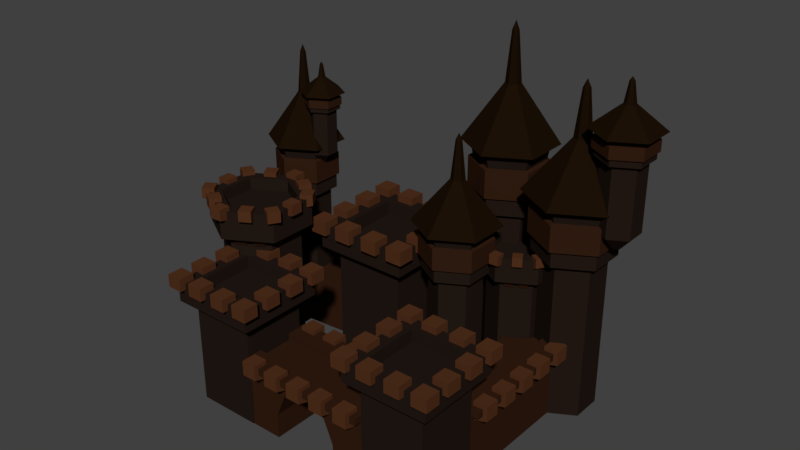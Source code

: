 # Source: castle03_construccion.blend  (saved by Blender 2.77.0; exported with 4.5.12 LTS)
import bpy
from mathutils import Matrix  # noqa: F401  (used for matrix-valued properties, if any)

bpy.ops.wm.read_factory_settings(use_empty=True)
scene = bpy.context.scene
scene.name = 'Scene'

# ---- collections
col_collection_1 = bpy.data.collections.new('Collection 1'); scene.collection.children.link(col_collection_1)
col_collection_2 = bpy.data.collections.new('Collection 2'); scene.collection.children.link(col_collection_2)
col_collection_3 = bpy.data.collections.new('Collection 3'); scene.collection.children.link(col_collection_3)
col_collection_11 = bpy.data.collections.new('Collection 11'); scene.collection.children.link(col_collection_11)
col_collection_12 = bpy.data.collections.new('Collection 12'); scene.collection.children.link(col_collection_12)

# ---- materials (node trees are filled in below, after node groups)
mat_base = bpy.data.materials.new('base')
mat_base.alpha_threshold = 0.0
mat_base.use_transparent_shadow = False
mat_base.diffuse_color = (0.01739, 0.01036, 0.007466, 1.0)
mat_base.roughness = 0.5
mat_base.specular_intensity = 0.0
mat_detalles2 = bpy.data.materials.new('detalles2')
mat_detalles2.alpha_threshold = 0.0
mat_detalles2.use_transparent_shadow = False
mat_detalles2.diffuse_color = (0.0331, 0.01288, 0.006065, 1.0)
mat_detalles2.roughness = 0.5
mat_detalles2.specular_intensity = 0.0
mat_cupula = bpy.data.materials.new('cupula')
mat_cupula.alpha_threshold = 0.0
mat_cupula.use_transparent_shadow = False
mat_cupula.diffuse_color = (0.01109, 0.005501, 0.001893, 1.0)
mat_cupula.roughness = 0.5
mat_cupula.specular_intensity = 0.0
mat_detalles = bpy.data.materials.new('detalles')
mat_detalles.alpha_threshold = 0.0
mat_detalles.use_transparent_shadow = False
mat_detalles.diffuse_color = (0.08353, 0.02959, 0.0122, 1.0)
mat_detalles.roughness = 0.5
mat_detalles.specular_intensity = 0.0

# ---- material node trees

# ---- world
world_world = bpy.data.worlds.new('World'); scene.world = world_world
world_world.color = (0.05088, 0.05088, 0.05088)
world_world.use_sun_shadow = False
world_world.sun_shadow_jitter_overblur = 0.0
world_world.cycles.sampling_method = 'MANUAL'

# ---- meshes
me_circle_008 = bpy.data.meshes.new('Circle.008')
me_circle_008.from_pydata([(0.0, 1.0, 0.0), (-0.866, 0.5, 0.0), (-0.866, -0.5, 0.0), (8.742e-08, -1.0, 0.0), (0.866, -0.5, 0.0), (0.866, 0.5, 0.0), (0.0, 1.0, 6.192), (-0.866, 0.5, 6.192), (-0.866, -0.5, 6.192), (8.742e-08, -1.0, 6.192), (0.866, -0.5, 6.192), (0.866, 0.5, 6.192), (-5.289e-09, 1.266, 6.192), (-1.097, 0.6331, 6.192), (-1.097, -0.6331, 6.192), (1.054e-07, -1.266, 6.192), (1.097, -0.6331, 6.192), (1.097, 0.6331, 6.192), (4.052e-08, 1.266, 6.789), (-1.097, 0.6331, 6.789), (-1.097, -0.6331, 6.789), (1.512e-07, -1.266, 6.789), (1.097, -0.6331, 6.789), (1.097, 0.6331, 6.789), (3.653e-08, 1.386, 6.825), (-1.201, 0.6932, 6.825), (-1.201, -0.6932, 6.825), (1.577e-07, -1.386, 6.825), (1.201, -0.6932, 6.825), (1.201, 0.6932, 6.825), (-4.102e-08, 1.386, 7.824), (-1.201, 0.6932, 7.824), (-1.201, -0.6932, 7.824), (8.018e-08, -1.386, 7.824), (1.201, -0.6932, 7.824), (1.201, 0.6932, 7.824), (-4.903e-08, 1.227, 7.861), (-1.063, 0.6136, 7.861), (-1.063, -0.6136, 7.861), (5.826e-08, -1.227, 7.861), (1.063, -0.6136, 7.861), (1.063, 0.6136, 7.861), (-4.41e-08, 1.351, 8.426), (-1.17, 0.6754, 8.426), (-1.17, -0.6754, 8.426), (7.399e-08, -1.351, 8.426), (1.17, -0.6754, 8.426), (1.17, 0.6754, 8.426), (-4.398e-08, 1.665, 8.426), (-1.442, 0.8327, 8.426), (-1.442, -0.8327, 8.426), (1.016e-07, -1.665, 8.426), (1.442, -0.8327, 8.426), (1.442, 0.8327, 8.426), (3.419e-07, 0.2722, 10.46), (-0.2358, 0.1361, 10.46), (-0.2358, -0.1361, 10.46), (3.657e-07, -0.2722, 10.46), (0.2358, -0.1361, 10.46), (0.2358, 0.1361, 10.46), (2.977e-06, 0.1199, 12.2), (-0.1038, 0.05994, 12.2), (-0.1038, -0.05994, 12.2), (2.988e-06, -0.1199, 12.2), (0.1038, -0.05994, 12.2), (0.1038, 0.05994, 12.2), (2.38e-06, -2.035e-08, 12.52), (-0.2622, 0.1514, -1.316), (1.385e-08, 0.3028, -1.316), (-0.2622, -0.1514, -1.316), (4.032e-08, -0.3028, -1.316), (0.2622, -0.1514, -1.316), (0.2622, 0.1514, -1.316)], [], [(5, 4, 71, 72), (10, 11, 17, 16), (3, 4, 10, 9), (1, 2, 8, 7), (4, 5, 11, 10), (2, 3, 9, 8), (0, 1, 7, 6), (5, 0, 6, 11), (17, 12, 18, 23), (8, 9, 15, 14), (6, 7, 13, 12), (11, 6, 12, 17), (9, 10, 16, 15), (7, 8, 14, 13), (22, 23, 29, 28), (15, 16, 22, 21), (13, 14, 20, 19), (16, 17, 23, 22), (14, 15, 21, 20), (12, 13, 19, 18), (29, 24, 30, 35), (20, 21, 27, 26), (18, 19, 25, 24), (23, 18, 24, 29), (21, 22, 28, 27), (19, 20, 26, 25), (34, 35, 41, 40), (27, 28, 34, 33), (25, 26, 32, 31), (28, 29, 35, 34), (26, 27, 33, 32), (24, 25, 31, 30), (39, 40, 46, 45), (32, 33, 39, 38), (30, 31, 37, 36), (35, 30, 36, 41), (33, 34, 40, 39), (31, 32, 38, 37), (44, 45, 51, 50), (37, 38, 44, 43), (40, 41, 47, 46), (38, 39, 45, 44), (36, 37, 43, 42), (41, 36, 42, 47), (49, 50, 56, 55), (42, 43, 49, 48), (47, 42, 48, 53), (45, 46, 52, 51), (43, 44, 50, 49), (46, 47, 53, 52), (54, 55, 61, 60), (52, 53, 59, 58), (50, 51, 57, 56), (48, 49, 55, 54), (53, 48, 54, 59), (51, 52, 58, 57), (64, 65, 66), (59, 54, 60, 65), (57, 58, 64, 63), (55, 56, 62, 61), (58, 59, 65, 64), (56, 57, 63, 62), (62, 63, 66), (60, 61, 66), (65, 60, 66), (63, 64, 66), (61, 62, 66), (67, 68, 72, 71, 70, 69), (3, 2, 69, 70), (1, 0, 68, 67), (0, 5, 72, 68), (4, 3, 70, 71), (2, 1, 67, 69)])
me_circle_008.polygons.foreach_set('material_index', [0, 0, 0, 0, 0, 0, 0, 0, 0, 0, 0, 0, 0, 0, 1, 0, 0, 0, 0, 0, 1, 1, 1, 1, 1, 1, 1, 1, 1, 1, 1, 1, 0, 1, 1, 1, 1, 1, 2, 0, 0, 0, 0, 0, 2, 2, 2, 2, 2, 2, 2, 2, 2, 2, 2, 2, 2, 2, 2, 2, 2, 2, 2, 2, 2, 2, 2, 0, 0, 0, 0, 0, 0])
me_circle_008.materials.append(mat_base)
me_circle_008.materials.append(mat_detalles2)
me_circle_008.materials.append(mat_cupula)
me_circle_008.use_remesh_preserve_volume = False
me_circle_008.use_remesh_preserve_attributes = False
me_circle_008.use_mirror_vertex_groups = False
me_circle_008.update()
me_circle_007 = bpy.data.meshes.new('Circle.007')
me_circle_007.from_pydata([(0.0, 1.0, 0.0), (-0.866, 0.5, 0.0), (-0.866, -0.5, 0.0), (8.742e-08, -1.0, 0.0), (0.866, -0.5, 0.0), (0.866, 0.5, 0.0), (0.0, 1.0, 6.192), (-0.866, 0.5, 6.192), (-0.866, -0.5, 6.192), (8.742e-08, -1.0, 6.192), (0.866, -0.5, 6.192), (0.866, 0.5, 6.192), (-5.289e-09, 1.266, 6.192), (-1.097, 0.6331, 6.192), (-1.097, -0.6331, 6.192), (1.054e-07, -1.266, 6.192), (1.097, -0.6331, 6.192), (1.097, 0.6331, 6.192), (4.052e-08, 1.266, 6.789), (-1.097, 0.6331, 6.789), (-1.097, -0.6331, 6.789), (1.512e-07, -1.266, 6.789), (1.097, -0.6331, 6.789), (1.097, 0.6331, 6.789), (3.653e-08, 1.386, 6.825), (-1.201, 0.6932, 6.825), (-1.201, -0.6932, 6.825), (1.577e-07, -1.386, 6.825), (1.201, -0.6932, 6.825), (1.201, 0.6932, 6.825), (-4.102e-08, 1.386, 7.824), (-1.201, 0.6932, 7.824), (-1.201, -0.6932, 7.824), (8.018e-08, -1.386, 7.824), (1.201, -0.6932, 7.824), (1.201, 0.6932, 7.824), (-4.903e-08, 1.227, 7.861), (-1.063, 0.6136, 7.861), (-1.063, -0.6136, 7.861), (5.826e-08, -1.227, 7.861), (1.063, -0.6136, 7.861), (1.063, 0.6136, 7.861), (-4.41e-08, 1.351, 8.426), (-1.17, 0.6754, 8.426), (-1.17, -0.6754, 8.426), (7.399e-08, -1.351, 8.426), (1.17, -0.6754, 8.426), (1.17, 0.6754, 8.426), (-4.398e-08, 1.665, 8.426), (-1.442, 0.8327, 8.426), (-1.442, -0.8327, 8.426), (1.016e-07, -1.665, 8.426), (1.442, -0.8327, 8.426), (1.442, 0.8327, 8.426), (3.419e-07, 0.2722, 10.46), (-0.2358, 0.1361, 10.46), (-0.2358, -0.1361, 10.46), (3.657e-07, -0.2722, 10.46), (0.2358, -0.1361, 10.46), (0.2358, 0.1361, 10.46), (2.977e-06, 0.1199, 12.2), (-0.1038, 0.05994, 12.2), (-0.1038, -0.05994, 12.2), (2.988e-06, -0.1199, 12.2), (0.1038, -0.05994, 12.2), (0.1038, 0.05994, 12.2), (2.38e-06, -2.035e-08, 12.52)], [], [(1, 0, 5, 4, 3, 2), (10, 11, 17, 16), (3, 4, 10, 9), (1, 2, 8, 7), (4, 5, 11, 10), (2, 3, 9, 8), (0, 1, 7, 6), (5, 0, 6, 11), (17, 12, 18, 23), (8, 9, 15, 14), (6, 7, 13, 12), (11, 6, 12, 17), (9, 10, 16, 15), (7, 8, 14, 13), (22, 23, 29, 28), (15, 16, 22, 21), (13, 14, 20, 19), (16, 17, 23, 22), (14, 15, 21, 20), (12, 13, 19, 18), (29, 24, 30, 35), (20, 21, 27, 26), (18, 19, 25, 24), (23, 18, 24, 29), (21, 22, 28, 27), (19, 20, 26, 25), (34, 35, 41, 40), (27, 28, 34, 33), (25, 26, 32, 31), (28, 29, 35, 34), (26, 27, 33, 32), (24, 25, 31, 30), (39, 40, 46, 45), (32, 33, 39, 38), (30, 31, 37, 36), (35, 30, 36, 41), (33, 34, 40, 39), (31, 32, 38, 37), (44, 45, 51, 50), (37, 38, 44, 43), (40, 41, 47, 46), (38, 39, 45, 44), (36, 37, 43, 42), (41, 36, 42, 47), (49, 50, 56, 55), (42, 43, 49, 48), (47, 42, 48, 53), (45, 46, 52, 51), (43, 44, 50, 49), (46, 47, 53, 52), (54, 55, 61, 60), (52, 53, 59, 58), (50, 51, 57, 56), (48, 49, 55, 54), (53, 48, 54, 59), (51, 52, 58, 57), (64, 65, 66), (59, 54, 60, 65), (57, 58, 64, 63), (55, 56, 62, 61), (58, 59, 65, 64), (56, 57, 63, 62), (62, 63, 66), (60, 61, 66), (65, 60, 66), (63, 64, 66), (61, 62, 66)])
me_circle_007.polygons.foreach_set('material_index', [0, 0, 0, 0, 0, 0, 0, 0, 0, 0, 0, 0, 0, 0, 1, 0, 0, 0, 0, 0, 1, 1, 1, 1, 1, 1, 1, 1, 1, 1, 1, 1, 0, 1, 1, 1, 1, 1, 2, 0, 0, 0, 0, 0, 2, 2, 2, 2, 2, 2, 2, 2, 2, 2, 2, 2, 2, 2, 2, 2, 2, 2, 2, 2, 2, 2, 2])
me_circle_007.materials.append(mat_base)
me_circle_007.materials.append(mat_detalles2)
me_circle_007.materials.append(mat_cupula)
me_circle_007.use_remesh_preserve_volume = False
me_circle_007.use_remesh_preserve_attributes = False
me_circle_007.use_mirror_vertex_groups = False
me_circle_007.update()
me_circle_006 = bpy.data.meshes.new('Circle.006')
me_circle_006.from_pydata([(0.0, 1.0, 0.0), (-0.866, 0.5, 0.0), (-0.866, -0.5, 0.0), (8.742e-08, -1.0, 0.0), (0.866, -0.5, 0.0), (0.866, 0.5, 0.0), (0.0, 1.0, 6.192), (-0.866, 0.5, 6.192), (-0.866, -0.5, 6.192), (8.742e-08, -1.0, 6.192), (0.866, -0.5, 6.192), (0.866, 0.5, 6.192), (-5.289e-09, 1.266, 6.192), (-1.097, 0.6331, 6.192), (-1.097, -0.6331, 6.192), (1.054e-07, -1.266, 6.192), (1.097, -0.6331, 6.192), (1.097, 0.6331, 6.192), (4.052e-08, 1.266, 6.789), (-1.097, 0.6331, 6.789), (-1.097, -0.6331, 6.789), (1.512e-07, -1.266, 6.789), (1.097, -0.6331, 6.789), (1.097, 0.6331, 6.789), (3.653e-08, 1.386, 6.825), (-1.201, 0.6932, 6.825), (-1.201, -0.6932, 6.825), (1.577e-07, -1.386, 6.825), (1.201, -0.6932, 6.825), (1.201, 0.6932, 6.825), (-4.102e-08, 1.386, 7.824), (-1.201, 0.6932, 7.824), (-1.201, -0.6932, 7.824), (8.018e-08, -1.386, 7.824), (1.201, -0.6932, 7.824), (1.201, 0.6932, 7.824), (-4.903e-08, 1.227, 7.861), (-1.063, 0.6136, 7.861), (-1.063, -0.6136, 7.861), (5.826e-08, -1.227, 7.861), (1.063, -0.6136, 7.861), (1.063, 0.6136, 7.861), (-4.41e-08, 1.351, 8.426), (-1.17, 0.6754, 8.426), (-1.17, -0.6754, 8.426), (7.399e-08, -1.351, 8.426), (1.17, -0.6754, 8.426), (1.17, 0.6754, 8.426), (-4.398e-08, 1.665, 8.426), (-1.442, 0.8327, 8.426), (-1.442, -0.8327, 8.426), (1.016e-07, -1.665, 8.426), (1.442, -0.8327, 8.426), (1.442, 0.8327, 8.426), (3.419e-07, 0.2722, 10.46), (-0.2358, 0.1361, 10.46), (-0.2358, -0.1361, 10.46), (3.657e-07, -0.2722, 10.46), (0.2358, -0.1361, 10.46), (0.2358, 0.1361, 10.46), (2.977e-06, 0.1199, 12.2), (-0.1038, 0.05994, 12.2), (-0.1038, -0.05994, 12.2), (2.988e-06, -0.1199, 12.2), (0.1038, -0.05994, 12.2), (0.1038, 0.05994, 12.2), (2.38e-06, -2.035e-08, 12.52)], [], [(1, 0, 5, 4, 3, 2), (10, 11, 17, 16), (3, 4, 10, 9), (1, 2, 8, 7), (4, 5, 11, 10), (2, 3, 9, 8), (0, 1, 7, 6), (5, 0, 6, 11), (17, 12, 18, 23), (8, 9, 15, 14), (6, 7, 13, 12), (11, 6, 12, 17), (9, 10, 16, 15), (7, 8, 14, 13), (22, 23, 29, 28), (15, 16, 22, 21), (13, 14, 20, 19), (16, 17, 23, 22), (14, 15, 21, 20), (12, 13, 19, 18), (29, 24, 30, 35), (20, 21, 27, 26), (18, 19, 25, 24), (23, 18, 24, 29), (21, 22, 28, 27), (19, 20, 26, 25), (34, 35, 41, 40), (27, 28, 34, 33), (25, 26, 32, 31), (28, 29, 35, 34), (26, 27, 33, 32), (24, 25, 31, 30), (39, 40, 46, 45), (32, 33, 39, 38), (30, 31, 37, 36), (35, 30, 36, 41), (33, 34, 40, 39), (31, 32, 38, 37), (44, 45, 51, 50), (37, 38, 44, 43), (40, 41, 47, 46), (38, 39, 45, 44), (36, 37, 43, 42), (41, 36, 42, 47), (49, 50, 56, 55), (42, 43, 49, 48), (47, 42, 48, 53), (45, 46, 52, 51), (43, 44, 50, 49), (46, 47, 53, 52), (54, 55, 61, 60), (52, 53, 59, 58), (50, 51, 57, 56), (48, 49, 55, 54), (53, 48, 54, 59), (51, 52, 58, 57), (64, 65, 66), (59, 54, 60, 65), (57, 58, 64, 63), (55, 56, 62, 61), (58, 59, 65, 64), (56, 57, 63, 62), (62, 63, 66), (60, 61, 66), (65, 60, 66), (63, 64, 66), (61, 62, 66)])
me_circle_006.polygons.foreach_set('material_index', [0, 0, 0, 0, 0, 0, 0, 0, 0, 0, 0, 0, 0, 0, 1, 0, 0, 0, 0, 0, 1, 1, 1, 1, 1, 1, 1, 1, 1, 1, 1, 1, 0, 1, 1, 1, 1, 1, 2, 0, 0, 0, 0, 0, 2, 2, 2, 2, 2, 2, 2, 2, 2, 2, 2, 2, 2, 2, 2, 2, 2, 2, 2, 2, 2, 2, 2])
me_circle_006.materials.append(mat_base)
me_circle_006.materials.append(mat_detalles2)
me_circle_006.materials.append(mat_cupula)
me_circle_006.use_remesh_preserve_volume = False
me_circle_006.use_remesh_preserve_attributes = False
me_circle_006.use_mirror_vertex_groups = False
me_circle_006.update()
me_circle_005 = bpy.data.meshes.new('Circle.005')
me_circle_005.from_pydata([(0.0, 1.0, 0.0), (-0.866, 0.5, 0.0), (-0.866, -0.5, 0.0), (8.742e-08, -1.0, 0.0), (0.866, -0.5, 0.0), (0.866, 0.5, 0.0), (0.0, 1.0, 6.192), (-0.866, 0.5, 6.192), (-0.866, -0.5, 6.192), (8.742e-08, -1.0, 6.192), (0.866, -0.5, 6.192), (0.866, 0.5, 6.192), (-5.289e-09, 1.266, 6.192), (-1.097, 0.6331, 6.192), (-1.097, -0.6331, 6.192), (1.054e-07, -1.266, 6.192), (1.097, -0.6331, 6.192), (1.097, 0.6331, 6.192), (4.052e-08, 1.266, 6.789), (-1.097, 0.6331, 6.789), (-1.097, -0.6331, 6.789), (1.512e-07, -1.266, 6.789), (1.097, -0.6331, 6.789), (1.097, 0.6331, 6.789), (3.653e-08, 1.386, 6.825), (-1.201, 0.6932, 6.825), (-1.201, -0.6932, 6.825), (1.577e-07, -1.386, 6.825), (1.201, -0.6932, 6.825), (1.201, 0.6932, 6.825), (-4.102e-08, 1.386, 7.824), (-1.201, 0.6932, 7.824), (-1.201, -0.6932, 7.824), (8.018e-08, -1.386, 7.824), (1.201, -0.6932, 7.824), (1.201, 0.6932, 7.824), (-4.903e-08, 1.227, 7.861), (-1.063, 0.6136, 7.861), (-1.063, -0.6136, 7.861), (5.826e-08, -1.227, 7.861), (1.063, -0.6136, 7.861), (1.063, 0.6136, 7.861), (-4.41e-08, 1.351, 8.426), (-1.17, 0.6754, 8.426), (-1.17, -0.6754, 8.426), (7.399e-08, -1.351, 8.426), (1.17, -0.6754, 8.426), (1.17, 0.6754, 8.426), (-4.398e-08, 1.665, 8.426), (-1.442, 0.8327, 8.426), (-1.442, -0.8327, 8.426), (1.016e-07, -1.665, 8.426), (1.442, -0.8327, 8.426), (1.442, 0.8327, 8.426), (3.419e-07, 0.2722, 10.46), (-0.2358, 0.1361, 10.46), (-0.2358, -0.1361, 10.46), (3.657e-07, -0.2722, 10.46), (0.2358, -0.1361, 10.46), (0.2358, 0.1361, 10.46), (2.977e-06, 0.1199, 12.2), (-0.1038, 0.05994, 12.2), (-0.1038, -0.05994, 12.2), (2.988e-06, -0.1199, 12.2), (0.1038, -0.05994, 12.2), (0.1038, 0.05994, 12.2), (2.38e-06, -2.035e-08, 12.52)], [], [(1, 0, 5, 4, 3, 2), (10, 11, 17, 16), (3, 4, 10, 9), (1, 2, 8, 7), (4, 5, 11, 10), (2, 3, 9, 8), (0, 1, 7, 6), (5, 0, 6, 11), (17, 12, 18, 23), (8, 9, 15, 14), (6, 7, 13, 12), (11, 6, 12, 17), (9, 10, 16, 15), (7, 8, 14, 13), (22, 23, 29, 28), (15, 16, 22, 21), (13, 14, 20, 19), (16, 17, 23, 22), (14, 15, 21, 20), (12, 13, 19, 18), (29, 24, 30, 35), (20, 21, 27, 26), (18, 19, 25, 24), (23, 18, 24, 29), (21, 22, 28, 27), (19, 20, 26, 25), (34, 35, 41, 40), (27, 28, 34, 33), (25, 26, 32, 31), (28, 29, 35, 34), (26, 27, 33, 32), (24, 25, 31, 30), (39, 40, 46, 45), (32, 33, 39, 38), (30, 31, 37, 36), (35, 30, 36, 41), (33, 34, 40, 39), (31, 32, 38, 37), (44, 45, 51, 50), (37, 38, 44, 43), (40, 41, 47, 46), (38, 39, 45, 44), (36, 37, 43, 42), (41, 36, 42, 47), (49, 50, 56, 55), (42, 43, 49, 48), (47, 42, 48, 53), (45, 46, 52, 51), (43, 44, 50, 49), (46, 47, 53, 52), (54, 55, 61, 60), (52, 53, 59, 58), (50, 51, 57, 56), (48, 49, 55, 54), (53, 48, 54, 59), (51, 52, 58, 57), (64, 65, 66), (59, 54, 60, 65), (57, 58, 64, 63), (55, 56, 62, 61), (58, 59, 65, 64), (56, 57, 63, 62), (62, 63, 66), (60, 61, 66), (65, 60, 66), (63, 64, 66), (61, 62, 66)])
me_circle_005.polygons.foreach_set('material_index', [0, 0, 0, 0, 0, 0, 0, 0, 0, 0, 0, 0, 0, 0, 1, 0, 0, 0, 0, 0, 1, 1, 1, 1, 1, 1, 1, 1, 1, 1, 1, 1, 0, 1, 1, 1, 1, 1, 2, 0, 0, 0, 0, 0, 2, 2, 2, 2, 2, 2, 2, 2, 2, 2, 2, 2, 2, 2, 2, 2, 2, 2, 2, 2, 2, 2, 2])
me_circle_005.materials.append(mat_base)
me_circle_005.materials.append(mat_detalles2)
me_circle_005.materials.append(mat_cupula)
me_circle_005.use_remesh_preserve_volume = False
me_circle_005.use_remesh_preserve_attributes = False
me_circle_005.use_mirror_vertex_groups = False
me_circle_005.update()
me_circle_002 = bpy.data.meshes.new('Circle.002')
me_circle_002.from_pydata([(0.0, 1.0, 0.0), (-0.866, 0.5, 0.0), (-0.866, -0.5, 0.0), (8.742e-08, -1.0, 0.0), (0.866, -0.5, 0.0), (0.866, 0.5, 0.0), (0.0, 1.0, 6.192), (-0.866, 0.5, 6.192), (-0.866, -0.5, 6.192), (8.742e-08, -1.0, 6.192), (0.866, -0.5, 6.192), (0.866, 0.5, 6.192), (-5.289e-09, 1.266, 6.192), (-1.097, 0.6331, 6.192), (-1.097, -0.6331, 6.192), (1.054e-07, -1.266, 6.192), (1.097, -0.6331, 6.192), (1.097, 0.6331, 6.192), (4.052e-08, 1.266, 6.789), (-1.097, 0.6331, 6.789), (-1.097, -0.6331, 6.789), (1.512e-07, -1.266, 6.789), (1.097, -0.6331, 6.789), (1.097, 0.6331, 6.789), (3.653e-08, 1.386, 6.825), (-1.201, 0.6932, 6.825), (-1.201, -0.6932, 6.825), (1.577e-07, -1.386, 6.825), (1.201, -0.6932, 6.825), (1.201, 0.6932, 6.825), (-4.102e-08, 1.386, 7.824), (-1.201, 0.6932, 7.824), (-1.201, -0.6932, 7.824), (8.018e-08, -1.386, 7.824), (1.201, -0.6932, 7.824), (1.201, 0.6932, 7.824), (-4.903e-08, 1.227, 7.861), (-1.063, 0.6136, 7.861), (-1.063, -0.6136, 7.861), (5.826e-08, -1.227, 7.861), (1.063, -0.6136, 7.861), (1.063, 0.6136, 7.861), (-4.41e-08, 1.351, 8.426), (-1.17, 0.6754, 8.426), (-1.17, -0.6754, 8.426), (7.399e-08, -1.351, 8.426), (1.17, -0.6754, 8.426), (1.17, 0.6754, 8.426), (-4.398e-08, 1.665, 8.426), (-1.442, 0.8327, 8.426), (-1.442, -0.8327, 8.426), (1.016e-07, -1.665, 8.426), (1.442, -0.8327, 8.426), (1.442, 0.8327, 8.426), (3.419e-07, 0.2722, 10.46), (-0.2358, 0.1361, 10.46), (-0.2358, -0.1361, 10.46), (3.657e-07, -0.2722, 10.46), (0.2358, -0.1361, 10.46), (0.2358, 0.1361, 10.46), (2.977e-06, 0.1199, 12.2), (-0.1038, 0.05994, 12.2), (-0.1038, -0.05994, 12.2), (2.988e-06, -0.1199, 12.2), (0.1038, -0.05994, 12.2), (0.1038, 0.05994, 12.2), (2.38e-06, -2.035e-08, 12.52), (-0.2622, 0.1514, -1.316), (1.385e-08, 0.3028, -1.316), (-0.2622, -0.1514, -1.316), (4.032e-08, -0.3028, -1.316), (0.2622, -0.1514, -1.316), (0.2622, 0.1514, -1.316)], [], [(5, 4, 71, 72), (10, 11, 17, 16), (3, 4, 10, 9), (1, 2, 8, 7), (4, 5, 11, 10), (2, 3, 9, 8), (0, 1, 7, 6), (5, 0, 6, 11), (17, 12, 18, 23), (8, 9, 15, 14), (6, 7, 13, 12), (11, 6, 12, 17), (9, 10, 16, 15), (7, 8, 14, 13), (22, 23, 29, 28), (15, 16, 22, 21), (13, 14, 20, 19), (16, 17, 23, 22), (14, 15, 21, 20), (12, 13, 19, 18), (29, 24, 30, 35), (20, 21, 27, 26), (18, 19, 25, 24), (23, 18, 24, 29), (21, 22, 28, 27), (19, 20, 26, 25), (34, 35, 41, 40), (27, 28, 34, 33), (25, 26, 32, 31), (28, 29, 35, 34), (26, 27, 33, 32), (24, 25, 31, 30), (39, 40, 46, 45), (32, 33, 39, 38), (30, 31, 37, 36), (35, 30, 36, 41), (33, 34, 40, 39), (31, 32, 38, 37), (44, 45, 51, 50), (37, 38, 44, 43), (40, 41, 47, 46), (38, 39, 45, 44), (36, 37, 43, 42), (41, 36, 42, 47), (49, 50, 56, 55), (42, 43, 49, 48), (47, 42, 48, 53), (45, 46, 52, 51), (43, 44, 50, 49), (46, 47, 53, 52), (54, 55, 61, 60), (52, 53, 59, 58), (50, 51, 57, 56), (48, 49, 55, 54), (53, 48, 54, 59), (51, 52, 58, 57), (64, 65, 66), (59, 54, 60, 65), (57, 58, 64, 63), (55, 56, 62, 61), (58, 59, 65, 64), (56, 57, 63, 62), (62, 63, 66), (60, 61, 66), (65, 60, 66), (63, 64, 66), (61, 62, 66), (67, 68, 72, 71, 70, 69), (3, 2, 69, 70), (1, 0, 68, 67), (0, 5, 72, 68), (4, 3, 70, 71), (2, 1, 67, 69)])
me_circle_002.polygons.foreach_set('material_index', [0, 0, 0, 0, 0, 0, 0, 0, 0, 0, 0, 0, 0, 0, 1, 0, 0, 0, 0, 0, 1, 1, 1, 1, 1, 1, 1, 1, 1, 1, 1, 1, 0, 1, 1, 1, 1, 1, 2, 0, 0, 0, 0, 0, 2, 2, 2, 2, 2, 2, 2, 2, 2, 2, 2, 2, 2, 2, 2, 2, 2, 2, 2, 2, 2, 2, 2, 0, 0, 0, 0, 0, 0])
me_circle_002.materials.append(mat_base)
me_circle_002.materials.append(mat_detalles2)
me_circle_002.materials.append(mat_cupula)
me_circle_002.use_remesh_preserve_volume = False
me_circle_002.use_remesh_preserve_attributes = False
me_circle_002.use_mirror_vertex_groups = False
me_circle_002.update()
me_circle_001 = bpy.data.meshes.new('Circle.001')
me_circle_001.from_pydata([(0.0, 1.0, 0.0), (-0.866, 0.5, 0.0), (-0.866, -0.5, 0.0), (8.742e-08, -1.0, 0.0), (0.866, -0.5, 0.0), (0.866, 0.5, 0.0), (0.0, 1.0, 6.192), (-0.866, 0.5, 6.192), (-0.866, -0.5, 6.192), (8.742e-08, -1.0, 6.192), (0.866, -0.5, 6.192), (0.866, 0.5, 6.192), (-5.289e-09, 1.266, 6.192), (-1.097, 0.6331, 6.192), (-1.097, -0.6331, 6.192), (1.054e-07, -1.266, 6.192), (1.097, -0.6331, 6.192), (1.097, 0.6331, 6.192), (4.052e-08, 1.266, 6.789), (-1.097, 0.6331, 6.789), (-1.097, -0.6331, 6.789), (1.512e-07, -1.266, 6.789), (1.097, -0.6331, 6.789), (1.097, 0.6331, 6.789), (3.653e-08, 1.386, 6.825), (-1.201, 0.6932, 6.825), (-1.201, -0.6932, 6.825), (1.577e-07, -1.386, 6.825), (1.201, -0.6932, 6.825), (1.201, 0.6932, 6.825), (-4.102e-08, 1.386, 7.824), (-1.201, 0.6932, 7.824), (-1.201, -0.6932, 7.824), (8.018e-08, -1.386, 7.824), (1.201, -0.6932, 7.824), (1.201, 0.6932, 7.824), (-4.903e-08, 1.227, 7.861), (-1.063, 0.6136, 7.861), (-1.063, -0.6136, 7.861), (5.826e-08, -1.227, 7.861), (1.063, -0.6136, 7.861), (1.063, 0.6136, 7.861), (-4.41e-08, 1.351, 8.426), (-1.17, 0.6754, 8.426), (-1.17, -0.6754, 8.426), (7.399e-08, -1.351, 8.426), (1.17, -0.6754, 8.426), (1.17, 0.6754, 8.426), (-4.398e-08, 1.665, 8.426), (-1.442, 0.8327, 8.426), (-1.442, -0.8327, 8.426), (1.016e-07, -1.665, 8.426), (1.442, -0.8327, 8.426), (1.442, 0.8327, 8.426), (3.419e-07, 0.2722, 10.46), (-0.2358, 0.1361, 10.46), (-0.2358, -0.1361, 10.46), (3.657e-07, -0.2722, 10.46), (0.2358, -0.1361, 10.46), (0.2358, 0.1361, 10.46), (2.977e-06, 0.1199, 12.2), (-0.1038, 0.05994, 12.2), (-0.1038, -0.05994, 12.2), (2.988e-06, -0.1199, 12.2), (0.1038, -0.05994, 12.2), (0.1038, 0.05994, 12.2), (2.38e-06, -2.035e-08, 12.52)], [], [(1, 0, 5, 4, 3, 2), (10, 11, 17, 16), (3, 4, 10, 9), (1, 2, 8, 7), (4, 5, 11, 10), (2, 3, 9, 8), (0, 1, 7, 6), (5, 0, 6, 11), (17, 12, 18, 23), (8, 9, 15, 14), (6, 7, 13, 12), (11, 6, 12, 17), (9, 10, 16, 15), (7, 8, 14, 13), (22, 23, 29, 28), (15, 16, 22, 21), (13, 14, 20, 19), (16, 17, 23, 22), (14, 15, 21, 20), (12, 13, 19, 18), (29, 24, 30, 35), (20, 21, 27, 26), (18, 19, 25, 24), (23, 18, 24, 29), (21, 22, 28, 27), (19, 20, 26, 25), (34, 35, 41, 40), (27, 28, 34, 33), (25, 26, 32, 31), (28, 29, 35, 34), (26, 27, 33, 32), (24, 25, 31, 30), (39, 40, 46, 45), (32, 33, 39, 38), (30, 31, 37, 36), (35, 30, 36, 41), (33, 34, 40, 39), (31, 32, 38, 37), (44, 45, 51, 50), (37, 38, 44, 43), (40, 41, 47, 46), (38, 39, 45, 44), (36, 37, 43, 42), (41, 36, 42, 47), (49, 50, 56, 55), (42, 43, 49, 48), (47, 42, 48, 53), (45, 46, 52, 51), (43, 44, 50, 49), (46, 47, 53, 52), (54, 55, 61, 60), (52, 53, 59, 58), (50, 51, 57, 56), (48, 49, 55, 54), (53, 48, 54, 59), (51, 52, 58, 57), (64, 65, 66), (59, 54, 60, 65), (57, 58, 64, 63), (55, 56, 62, 61), (58, 59, 65, 64), (56, 57, 63, 62), (62, 63, 66), (60, 61, 66), (65, 60, 66), (63, 64, 66), (61, 62, 66)])
me_circle_001.polygons.foreach_set('material_index', [0, 0, 0, 0, 0, 0, 0, 0, 0, 0, 0, 0, 0, 0, 1, 0, 0, 0, 0, 0, 1, 1, 1, 1, 1, 1, 1, 1, 1, 1, 1, 1, 0, 1, 1, 1, 1, 1, 2, 0, 0, 0, 0, 0, 2, 2, 2, 2, 2, 2, 2, 2, 2, 2, 2, 2, 2, 2, 2, 2, 2, 2, 2, 2, 2, 2, 2])
me_circle_001.materials.append(mat_base)
me_circle_001.materials.append(mat_detalles2)
me_circle_001.materials.append(mat_cupula)
me_circle_001.use_remesh_preserve_volume = False
me_circle_001.use_remesh_preserve_attributes = False
me_circle_001.use_mirror_vertex_groups = False
me_circle_001.update()
me_circle_004 = bpy.data.meshes.new('Circle.004')
me_circle_004.from_pydata([(0.0, 1.0, 0.0), (-0.866, 0.5, 0.0), (-0.866, -0.5, 0.0), (8.742e-08, -1.0, 0.0), (0.866, -0.5, 0.0), (0.866, 0.5, 0.0), (-0.866, 0.5, 4.34), (0.0, 1.0, 4.34), (-0.866, -0.5, 4.34), (8.742e-08, -1.0, 4.34), (0.866, -0.5, 4.34), (0.866, 0.5, 4.34), (-1.121, 0.6471, 4.34), (-5.844e-09, 1.294, 4.34), (-1.121, -0.6471, 4.34), (1.073e-07, -1.294, 4.34), (1.121, -0.6471, 4.34), (1.121, 0.6471, 4.34), (-1.121, 0.6471, 4.34), (-5.844e-09, 1.294, 4.34), (-1.121, -0.6471, 4.34), (1.073e-07, -1.294, 4.34), (1.121, -0.6471, 4.34), (1.121, 0.6471, 4.34), (-1.121, 0.6471, 5.165), (8.509e-08, 1.294, 5.165), (-1.121, -0.6471, 5.165), (1.982e-07, -1.294, 5.165), (1.121, -0.6471, 5.165), (1.121, 0.6471, 5.165), (-0.8323, 0.4805, 5.165), (9.387e-08, 0.961, 5.165), (-0.8323, -0.4805, 5.165), (1.779e-07, -0.961, 5.165), (0.8323, -0.4805, 5.165), (0.8323, 0.4805, 5.165), (-0.8323, 0.4805, 5.165), (9.387e-08, 0.961, 5.165), (-0.8323, -0.4805, 5.165), (1.779e-07, -0.961, 5.165), (0.8323, -0.4805, 5.165), (0.8323, 0.4805, 5.165), (-0.8323, 0.4805, 4.805), (9.387e-08, 0.961, 4.805), (-0.8323, -0.4805, 4.805), (1.779e-07, -0.961, 4.805), (0.8323, -0.4805, 4.805), (0.8323, 0.4805, 4.805), (-1.256, -0.1578, 4.982), (-1.256, -0.1578, 5.298), (-1.256, 0.1578, 4.982), (-1.256, 0.1578, 5.298), (-0.9408, -0.1578, 4.888), (-0.9408, -0.1578, 5.298), (-0.9408, 0.1578, 4.888), (-0.9408, 0.1578, 5.298), (-1.289, 0.5673, 4.982), (-1.289, 0.5673, 5.298), (-1.129, 0.8391, 4.982), (-1.129, 0.8391, 5.298), (-1.017, 0.4071, 4.888), (-1.017, 0.4071, 5.298), (-0.8568, 0.6789, 4.888), (-0.8568, 0.6789, 5.298), (-1.115, -0.8478, 4.982), (-1.115, -0.8478, 5.298), (-1.283, -0.5807, 4.982), (-1.283, -0.5807, 5.298), (-0.8481, -0.6798, 4.888), (-0.8481, -0.6798, 5.298), (-1.016, -0.4127, 4.888), (-1.016, -0.4127, 5.298), (1.267, 0.1578, 4.982), (1.267, 0.1578, 5.298), (1.267, -0.1578, 4.982), (1.267, -0.1578, 5.298), (0.9511, 0.1578, 4.888), (0.9511, 0.1578, 5.298), (0.9511, -0.1578, 4.888), (0.9511, -0.1578, 5.298), (1.285, -0.546, 4.982), (1.285, -0.546, 5.298), (1.125, -0.8178, 4.982), (1.125, -0.8178, 5.298), (1.013, -0.3858, 4.888), (1.013, -0.3858, 5.298), (0.8529, -0.6576, 4.888), (0.8529, -0.6576, 5.298), (1.083, 0.8193, 4.982), (1.083, 0.8193, 5.298), (1.251, 0.5522, 4.982), (1.251, 0.5522, 5.298), (0.8158, 0.6513, 4.888), (0.8158, 0.6513, 5.298), (0.9837, 0.3843, 4.888), (0.9837, 0.3843, 5.298), (-0.4886, -1.171, 4.982), (-0.4886, -1.171, 5.298), (-0.7619, -1.014, 4.982), (-0.7619, -1.014, 5.298), (-0.3309, -0.8981, 4.888), (-0.3309, -0.8981, 5.298), (-0.6042, -0.7405, 4.888), (-0.6042, -0.7405, 5.298), (0.4989, 1.171, 4.982), (0.4989, 1.171, 5.298), (0.7722, 1.014, 4.982), (0.7722, 1.014, 5.298), (0.3412, 0.8981, 4.888), (0.3412, 0.8981, 5.298), (0.6145, 0.7405, 4.888), (0.6145, 0.7405, 5.298), (0.7763, -1.011, 4.982), (0.7763, -1.011, 5.298), (0.5037, -1.169, 4.982), (0.5037, -1.169, 5.298), (0.6175, -0.738, 4.888), (0.6175, -0.738, 5.298), (0.3449, -0.8968, 4.888), (0.3449, -0.8968, 5.298), (-0.766, 1.011, 4.982), (-0.766, 1.011, 5.298), (-0.4934, 1.169, 4.982), (-0.4934, 1.169, 5.298), (-0.6072, 0.738, 4.888), (-0.6072, 0.738, 5.298), (-0.3346, 0.8968, 4.888), (-0.3346, 0.8968, 5.298), (0.1658, -1.419, 4.982), (0.1658, -1.419, 5.298), (-0.1495, -1.431, 4.982), (-0.1495, -1.431, 5.298), (0.1537, -1.103, 4.888), (0.1537, -1.103, 5.298), (-0.1616, -1.116, 4.888), (-0.1616, -1.116, 5.298), (-0.1555, 1.376, 4.982), (-0.1555, 1.376, 5.298), (0.1598, 1.388, 4.982), (0.1598, 1.388, 5.298), (-0.1434, 1.061, 4.888), (-0.1434, 1.061, 5.298), (0.1719, 1.073, 4.888), (0.1719, 1.073, 5.298), (-0.3508, -0.7815, 4.356), (-0.3508, -0.7815, 4.081), (-0.1125, -0.919, 4.356), (-0.1125, -0.919, 4.081), (-0.4336, -0.9194, 4.356), (-0.3801, -0.8241, 4.081), (-0.1953, -1.057, 4.356), (-0.1418, -0.9616, 4.081), (-0.5339, -0.7275, 4.081), (-0.5874, -0.8229, 4.356), (-0.7722, -0.59, 4.081), (-0.8257, -0.6854, 4.356), (-0.5046, -0.685, 4.081), (-0.5046, -0.685, 4.356), (-0.7429, -0.5475, 4.081), (-0.7429, -0.5475, 4.356), (0.5012, -0.6935, 4.356), (0.5012, -0.6935, 4.081), (0.7396, -0.5562, 4.356), (0.7396, -0.5562, 4.081), (0.579, -0.8343, 4.356), (0.5233, -0.7402, 4.081), (0.8174, -0.6969, 4.356), (0.7617, -0.6028, 4.081), (0.3627, -0.8249, 4.081), (0.4185, -0.919, 4.356), (0.1243, -0.9622, 4.081), (0.1801, -1.056, 4.356), (0.3406, -0.7782, 4.081), (0.3406, -0.7782, 4.356), (0.1022, -0.9156, 4.081), (0.1022, -0.9156, 4.356), (0.3454, 0.7873, 4.356), (0.3454, 0.7873, 4.081), (0.1071, 0.9248, 4.356), (0.1071, 0.9248, 4.081), (0.4281, 0.9252, 4.356), (0.3746, 0.8298, 4.081), (0.1898, 1.063, 4.356), (0.1363, 0.9673, 4.081), (0.5284, 0.7333, 4.081), (0.5819, 0.8287, 4.356), (0.7667, 0.5958, 4.081), (0.8202, 0.6912, 4.356), (0.4991, 0.6907, 4.081), (0.4991, 0.6907, 4.356), (0.7374, 0.5532, 4.081), (0.7374, 0.5532, 4.356), (-0.5066, 0.6993, 4.356), (-0.5066, 0.6993, 4.081), (-0.745, 0.562, 4.356), (-0.745, 0.562, 4.081), (-0.5845, 0.84, 4.356), (-0.5288, 0.746, 4.081), (-0.8229, 0.7027, 4.356), (-0.7672, 0.6086, 4.081), (-0.3682, 0.8307, 4.081), (-0.4239, 0.9248, 4.356), (-0.1298, 0.968, 4.081), (-0.1855, 1.062, 4.356), (-0.346, 0.784, 4.081), (-0.346, 0.784, 4.356), (-0.1076, 0.9214, 4.081), (-0.1076, 0.9214, 4.356), (-0.8514, -0.08239, 4.356), (-0.8514, -0.08239, 4.081), (-0.8481, -0.3575, 4.356), (-0.8481, -0.3575, 4.081), (-1.012, -0.08149, 4.356), (-0.9029, -0.07891, 4.081), (-1.009, -0.3566, 4.356), (-0.8997, -0.354, 4.081), (-0.8983, 0.1026, 4.081), (-1.008, 0.1, 4.356), (-0.9015, 0.3777, 4.081), (-1.011, 0.3751, 4.356), (-0.8467, 0.09912, 4.081), (-0.8467, 0.09912, 4.356), (-0.8499, 0.3742, 4.081), (-0.8499, 0.3742, 4.356), (0.8546, 0.09688, 4.356), (0.8546, 0.09688, 4.081), (0.851, 0.372, 4.356), (0.851, 0.372, 4.081), (1.015, 0.09615, 4.356), (0.9061, 0.09345, 4.081), (1.012, 0.3713, 4.356), (0.9026, 0.3685, 4.081), (0.9017, -0.08806, 4.081), (1.011, -0.08536, 4.356), (0.9052, -0.3632, 4.081), (1.014, -0.3605, 4.356), (0.8501, -0.08464, 4.081), (0.8501, -0.08464, 4.356), (0.8536, -0.3597, 4.081), (0.8536, -0.3597, 4.356)], [], [(1, 0, 5, 4, 3, 2), (11, 7, 13, 17), (0, 1, 6, 7), (5, 0, 7, 11), (3, 4, 10, 9), (1, 2, 8, 6), (4, 5, 11, 10), (2, 3, 9, 8), (16, 17, 23, 22), (9, 10, 16, 15), (6, 8, 14, 12), (10, 11, 17, 16), (8, 9, 15, 14), (7, 6, 12, 13), (21, 22, 28, 27), (14, 15, 21, 20), (13, 12, 18, 19), (17, 13, 19, 23), (15, 16, 22, 21), (12, 14, 20, 18), (26, 27, 33, 32), (18, 20, 26, 24), (22, 23, 29, 28), (20, 21, 27, 26), (19, 18, 24, 25), (23, 19, 25, 29), (30, 32, 38, 36), (25, 24, 30, 31), (29, 25, 31, 35), (27, 28, 34, 33), (24, 26, 32, 30), (28, 29, 35, 34), (37, 36, 42, 43), (34, 35, 41, 40), (32, 33, 39, 38), (31, 30, 36, 37), (35, 31, 37, 41), (33, 34, 40, 39), (42, 44, 45, 46, 47, 43), (41, 37, 43, 47), (39, 40, 46, 45), (36, 38, 44, 42), (40, 41, 47, 46), (38, 39, 45, 44), (49, 51, 50, 48), (51, 55, 54, 50), (55, 53, 52, 54), (53, 49, 48, 52), (48, 50, 54, 52), (53, 55, 51, 49), (57, 59, 58, 56), (59, 63, 62, 58), (63, 61, 60, 62), (61, 57, 56, 60), (56, 58, 62, 60), (61, 63, 59, 57), (65, 67, 66, 64), (67, 71, 70, 66), (71, 69, 68, 70), (69, 65, 64, 68), (64, 66, 70, 68), (69, 71, 67, 65), (73, 75, 74, 72), (75, 79, 78, 74), (79, 77, 76, 78), (77, 73, 72, 76), (72, 74, 78, 76), (77, 79, 75, 73), (81, 83, 82, 80), (83, 87, 86, 82), (87, 85, 84, 86), (85, 81, 80, 84), (80, 82, 86, 84), (85, 87, 83, 81), (89, 91, 90, 88), (91, 95, 94, 90), (95, 93, 92, 94), (93, 89, 88, 92), (88, 90, 94, 92), (93, 95, 91, 89), (97, 99, 98, 96), (99, 103, 102, 98), (103, 101, 100, 102), (101, 97, 96, 100), (96, 98, 102, 100), (101, 103, 99, 97), (105, 107, 106, 104), (107, 111, 110, 106), (111, 109, 108, 110), (109, 105, 104, 108), (104, 106, 110, 108), (109, 111, 107, 105), (113, 115, 114, 112), (115, 119, 118, 114), (119, 117, 116, 118), (117, 113, 112, 116), (112, 114, 118, 116), (117, 119, 115, 113), (121, 123, 122, 120), (123, 127, 126, 122), (127, 125, 124, 126), (125, 121, 120, 124), (120, 122, 126, 124), (125, 127, 123, 121), (129, 131, 130, 128), (131, 135, 134, 130), (135, 133, 132, 134), (133, 129, 128, 132), (128, 130, 134, 132), (133, 135, 131, 129), (137, 139, 138, 136), (139, 143, 142, 138), (143, 141, 140, 142), (141, 137, 136, 140), (136, 138, 142, 140), (141, 143, 139, 137), (146, 144, 148, 150), (151, 149, 145, 147), (146, 150, 151, 147), (144, 146, 147, 145), (148, 144, 145, 149), (150, 148, 149, 151), (153, 155, 154, 152), (155, 159, 158, 154), (159, 157, 156, 158), (157, 153, 152, 156), (152, 154, 158, 156), (157, 159, 155, 153), (162, 160, 164, 166), (167, 165, 161, 163), (162, 166, 167, 163), (160, 162, 163, 161), (164, 160, 161, 165), (166, 164, 165, 167), (169, 171, 170, 168), (171, 175, 174, 170), (175, 173, 172, 174), (173, 169, 168, 172), (168, 170, 174, 172), (173, 175, 171, 169), (178, 176, 180, 182), (183, 181, 177, 179), (178, 182, 183, 179), (176, 178, 179, 177), (180, 176, 177, 181), (182, 180, 181, 183), (185, 187, 186, 184), (187, 191, 190, 186), (191, 189, 188, 190), (189, 185, 184, 188), (184, 186, 190, 188), (189, 191, 187, 185), (194, 192, 196, 198), (199, 197, 193, 195), (194, 198, 199, 195), (192, 194, 195, 193), (196, 192, 193, 197), (198, 196, 197, 199), (201, 203, 202, 200), (203, 207, 206, 202), (207, 205, 204, 206), (205, 201, 200, 204), (200, 202, 206, 204), (205, 207, 203, 201), (210, 208, 212, 214), (215, 213, 209, 211), (210, 214, 215, 211), (208, 210, 211, 209), (212, 208, 209, 213), (214, 212, 213, 215), (217, 219, 218, 216), (219, 223, 222, 218), (223, 221, 220, 222), (221, 217, 216, 220), (216, 218, 222, 220), (221, 223, 219, 217), (226, 224, 228, 230), (231, 229, 225, 227), (226, 230, 231, 227), (224, 226, 227, 225), (228, 224, 225, 229), (230, 228, 229, 231), (233, 235, 234, 232), (235, 239, 238, 234), (239, 237, 236, 238), (237, 233, 232, 236), (232, 234, 238, 236), (237, 239, 235, 233)])
me_circle_004.polygons.foreach_set('material_index', [0, 0, 0, 0, 0, 0, 0, 0, 0, 0, 0, 0, 0, 0, 0, 0, 0, 0, 0, 0, 0, 0, 0, 0, 0, 0, 0, 0, 0, 0, 0, 0, 0, 0, 0, 0, 0, 0, 0, 0, 0, 0, 0, 0, 1, 1, 1, 1, 1, 1, 1, 1, 1, 1, 1, 1, 1, 1, 1, 1, 1, 1, 1, 1, 1, 1, 1, 1, 1, 1, 1, 1, 1, 1, 1, 1, 1, 1, 1, 1, 1, 1, 1, 1, 1, 1, 1, 1, 1, 1, 1, 1, 1, 1, 1, 1, 1, 1, 1, 1, 1, 1, 1, 1, 1, 1, 1, 1, 1, 1, 1, 1, 1, 1, 1, 1, 2, 2, 2, 2, 2, 2, 2, 2, 2, 2, 2, 2, 2, 2, 2, 2, 2, 2, 2, 2, 2, 2, 2, 2, 2, 2, 2, 2, 2, 2, 2, 2, 2, 2, 2, 2, 2, 2, 2, 2, 2, 2, 2, 2, 2, 2, 2, 2, 2, 2, 2, 2, 2, 2, 2, 2, 2, 2, 2, 2, 2, 2, 2, 2, 2, 2, 2, 2, 2, 2, 2, 2])
me_circle_004.materials.append(mat_base)
me_circle_004.materials.append(mat_detalles)
me_circle_004.materials.append(mat_detalles2)
me_circle_004.use_remesh_preserve_volume = False
me_circle_004.use_remesh_preserve_attributes = False
me_circle_004.use_mirror_vertex_groups = False
me_circle_004.update()
me_circle = bpy.data.meshes.new('Circle')
me_circle.from_pydata([(0.0, 1.0, 0.0), (-0.866, 0.5, 0.0), (-0.866, -0.5, 0.0), (8.742e-08, -1.0, 0.0), (0.866, -0.5, 0.0), (0.866, 0.5, 0.0), (-0.866, 0.5, 4.34), (0.0, 1.0, 4.34), (-0.866, -0.5, 4.34), (8.742e-08, -1.0, 4.34), (0.866, -0.5, 4.34), (0.866, 0.5, 4.34), (-1.121, 0.6471, 4.34), (-5.844e-09, 1.294, 4.34), (-1.121, -0.6471, 4.34), (1.073e-07, -1.294, 4.34), (1.121, -0.6471, 4.34), (1.121, 0.6471, 4.34), (-1.121, 0.6471, 4.34), (-5.844e-09, 1.294, 4.34), (-1.121, -0.6471, 4.34), (1.073e-07, -1.294, 4.34), (1.121, -0.6471, 4.34), (1.121, 0.6471, 4.34), (-1.121, 0.6471, 5.165), (8.509e-08, 1.294, 5.165), (-1.121, -0.6471, 5.165), (1.982e-07, -1.294, 5.165), (1.121, -0.6471, 5.165), (1.121, 0.6471, 5.165), (-0.8323, 0.4805, 5.165), (9.387e-08, 0.961, 5.165), (-0.8323, -0.4805, 5.165), (1.779e-07, -0.961, 5.165), (0.8323, -0.4805, 5.165), (0.8323, 0.4805, 5.165), (-0.8323, 0.4805, 5.165), (9.387e-08, 0.961, 5.165), (-0.8323, -0.4805, 5.165), (1.779e-07, -0.961, 5.165), (0.8323, -0.4805, 5.165), (0.8323, 0.4805, 5.165), (-0.8323, 0.4805, 4.805), (9.387e-08, 0.961, 4.805), (-0.8323, -0.4805, 4.805), (1.779e-07, -0.961, 4.805), (0.8323, -0.4805, 4.805), (0.8323, 0.4805, 4.805), (-1.256, -0.1578, 4.982), (-1.256, -0.1578, 5.298), (-1.256, 0.1578, 4.982), (-1.256, 0.1578, 5.298), (-0.9408, -0.1578, 4.888), (-0.9408, -0.1578, 5.298), (-0.9408, 0.1578, 4.888), (-0.9408, 0.1578, 5.298), (-1.289, 0.5673, 4.982), (-1.289, 0.5673, 5.298), (-1.129, 0.8391, 4.982), (-1.129, 0.8391, 5.298), (-1.017, 0.4071, 4.888), (-1.017, 0.4071, 5.298), (-0.8568, 0.6789, 4.888), (-0.8568, 0.6789, 5.298), (-1.115, -0.8478, 4.982), (-1.115, -0.8478, 5.298), (-1.283, -0.5807, 4.982), (-1.283, -0.5807, 5.298), (-0.8481, -0.6798, 4.888), (-0.8481, -0.6798, 5.298), (-1.016, -0.4127, 4.888), (-1.016, -0.4127, 5.298), (1.267, 0.1578, 4.982), (1.267, 0.1578, 5.298), (1.267, -0.1578, 4.982), (1.267, -0.1578, 5.298), (0.9511, 0.1578, 4.888), (0.9511, 0.1578, 5.298), (0.9511, -0.1578, 4.888), (0.9511, -0.1578, 5.298), (1.285, -0.546, 4.982), (1.285, -0.546, 5.298), (1.125, -0.8178, 4.982), (1.125, -0.8178, 5.298), (1.013, -0.3858, 4.888), (1.013, -0.3858, 5.298), (0.8529, -0.6576, 4.888), (0.8529, -0.6576, 5.298), (1.083, 0.8193, 4.982), (1.083, 0.8193, 5.298), (1.251, 0.5522, 4.982), (1.251, 0.5522, 5.298), (0.8158, 0.6513, 4.888), (0.8158, 0.6513, 5.298), (0.9837, 0.3843, 4.888), (0.9837, 0.3843, 5.298), (-0.4886, -1.171, 4.982), (-0.4886, -1.171, 5.298), (-0.7619, -1.014, 4.982), (-0.7619, -1.014, 5.298), (-0.3309, -0.8981, 4.888), (-0.3309, -0.8981, 5.298), (-0.6042, -0.7405, 4.888), (-0.6042, -0.7405, 5.298), (0.4989, 1.171, 4.982), (0.4989, 1.171, 5.298), (0.7722, 1.014, 4.982), (0.7722, 1.014, 5.298), (0.3412, 0.8981, 4.888), (0.3412, 0.8981, 5.298), (0.6145, 0.7405, 4.888), (0.6145, 0.7405, 5.298), (0.7763, -1.011, 4.982), (0.7763, -1.011, 5.298), (0.5037, -1.169, 4.982), (0.5037, -1.169, 5.298), (0.6175, -0.738, 4.888), (0.6175, -0.738, 5.298), (0.3449, -0.8968, 4.888), (0.3449, -0.8968, 5.298), (-0.766, 1.011, 4.982), (-0.766, 1.011, 5.298), (-0.4934, 1.169, 4.982), (-0.4934, 1.169, 5.298), (-0.6072, 0.738, 4.888), (-0.6072, 0.738, 5.298), (-0.3346, 0.8968, 4.888), (-0.3346, 0.8968, 5.298), (0.1658, -1.419, 4.982), (0.1658, -1.419, 5.298), (-0.1495, -1.431, 4.982), (-0.1495, -1.431, 5.298), (0.1537, -1.103, 4.888), (0.1537, -1.103, 5.298), (-0.1616, -1.116, 4.888), (-0.1616, -1.116, 5.298), (-0.1555, 1.376, 4.982), (-0.1555, 1.376, 5.298), (0.1598, 1.388, 4.982), (0.1598, 1.388, 5.298), (-0.1434, 1.061, 4.888), (-0.1434, 1.061, 5.298), (0.1719, 1.073, 4.888), (0.1719, 1.073, 5.298), (-0.3508, -0.7815, 4.356), (-0.3508, -0.7815, 4.081), (-0.1125, -0.919, 4.356), (-0.1125, -0.919, 4.081), (-0.4336, -0.9194, 4.356), (-0.3801, -0.8241, 4.081), (-0.1953, -1.057, 4.356), (-0.1418, -0.9616, 4.081), (-0.5339, -0.7275, 4.081), (-0.5874, -0.8229, 4.356), (-0.7722, -0.59, 4.081), (-0.8257, -0.6854, 4.356), (-0.5046, -0.685, 4.081), (-0.5046, -0.685, 4.356), (-0.7429, -0.5475, 4.081), (-0.7429, -0.5475, 4.356), (0.5012, -0.6935, 4.356), (0.5012, -0.6935, 4.081), (0.7396, -0.5562, 4.356), (0.7396, -0.5562, 4.081), (0.579, -0.8343, 4.356), (0.5233, -0.7402, 4.081), (0.8174, -0.6969, 4.356), (0.7617, -0.6028, 4.081), (0.3627, -0.8249, 4.081), (0.4185, -0.919, 4.356), (0.1243, -0.9622, 4.081), (0.1801, -1.056, 4.356), (0.3406, -0.7782, 4.081), (0.3406, -0.7782, 4.356), (0.1022, -0.9156, 4.081), (0.1022, -0.9156, 4.356), (0.3454, 0.7873, 4.356), (0.3454, 0.7873, 4.081), (0.1071, 0.9248, 4.356), (0.1071, 0.9248, 4.081), (0.4281, 0.9252, 4.356), (0.3746, 0.8298, 4.081), (0.1898, 1.063, 4.356), (0.1363, 0.9673, 4.081), (0.5284, 0.7333, 4.081), (0.5819, 0.8287, 4.356), (0.7667, 0.5958, 4.081), (0.8202, 0.6912, 4.356), (0.4991, 0.6907, 4.081), (0.4991, 0.6907, 4.356), (0.7374, 0.5532, 4.081), (0.7374, 0.5532, 4.356), (-0.5066, 0.6993, 4.356), (-0.5066, 0.6993, 4.081), (-0.745, 0.562, 4.356), (-0.745, 0.562, 4.081), (-0.5845, 0.84, 4.356), (-0.5288, 0.746, 4.081), (-0.8229, 0.7027, 4.356), (-0.7672, 0.6086, 4.081), (-0.3682, 0.8307, 4.081), (-0.4239, 0.9248, 4.356), (-0.1298, 0.968, 4.081), (-0.1855, 1.062, 4.356), (-0.346, 0.784, 4.081), (-0.346, 0.784, 4.356), (-0.1076, 0.9214, 4.081), (-0.1076, 0.9214, 4.356), (-0.8514, -0.08239, 4.356), (-0.8514, -0.08239, 4.081), (-0.8481, -0.3575, 4.356), (-0.8481, -0.3575, 4.081), (-1.012, -0.08149, 4.356), (-0.9029, -0.07891, 4.081), (-1.009, -0.3566, 4.356), (-0.8997, -0.354, 4.081), (-0.8983, 0.1026, 4.081), (-1.008, 0.1, 4.356), (-0.9015, 0.3777, 4.081), (-1.011, 0.3751, 4.356), (-0.8467, 0.09912, 4.081), (-0.8467, 0.09912, 4.356), (-0.8499, 0.3742, 4.081), (-0.8499, 0.3742, 4.356), (0.8546, 0.09688, 4.356), (0.8546, 0.09688, 4.081), (0.851, 0.372, 4.356), (0.851, 0.372, 4.081), (1.015, 0.09615, 4.356), (0.9061, 0.09345, 4.081), (1.012, 0.3713, 4.356), (0.9026, 0.3685, 4.081), (0.9017, -0.08806, 4.081), (1.011, -0.08536, 4.356), (0.9052, -0.3632, 4.081), (1.014, -0.3605, 4.356), (0.8501, -0.08464, 4.081), (0.8501, -0.08464, 4.356), (0.8536, -0.3597, 4.081), (0.8536, -0.3597, 4.356)], [], [(1, 0, 5, 4, 3, 2), (11, 7, 13, 17), (0, 1, 6, 7), (5, 0, 7, 11), (3, 4, 10, 9), (1, 2, 8, 6), (4, 5, 11, 10), (2, 3, 9, 8), (16, 17, 23, 22), (9, 10, 16, 15), (6, 8, 14, 12), (10, 11, 17, 16), (8, 9, 15, 14), (7, 6, 12, 13), (21, 22, 28, 27), (14, 15, 21, 20), (13, 12, 18, 19), (17, 13, 19, 23), (15, 16, 22, 21), (12, 14, 20, 18), (26, 27, 33, 32), (18, 20, 26, 24), (22, 23, 29, 28), (20, 21, 27, 26), (19, 18, 24, 25), (23, 19, 25, 29), (30, 32, 38, 36), (25, 24, 30, 31), (29, 25, 31, 35), (27, 28, 34, 33), (24, 26, 32, 30), (28, 29, 35, 34), (37, 36, 42, 43), (34, 35, 41, 40), (32, 33, 39, 38), (31, 30, 36, 37), (35, 31, 37, 41), (33, 34, 40, 39), (42, 44, 45, 46, 47, 43), (41, 37, 43, 47), (39, 40, 46, 45), (36, 38, 44, 42), (40, 41, 47, 46), (38, 39, 45, 44), (49, 51, 50, 48), (51, 55, 54, 50), (55, 53, 52, 54), (53, 49, 48, 52), (48, 50, 54, 52), (53, 55, 51, 49), (57, 59, 58, 56), (59, 63, 62, 58), (63, 61, 60, 62), (61, 57, 56, 60), (56, 58, 62, 60), (61, 63, 59, 57), (65, 67, 66, 64), (67, 71, 70, 66), (71, 69, 68, 70), (69, 65, 64, 68), (64, 66, 70, 68), (69, 71, 67, 65), (73, 75, 74, 72), (75, 79, 78, 74), (79, 77, 76, 78), (77, 73, 72, 76), (72, 74, 78, 76), (77, 79, 75, 73), (81, 83, 82, 80), (83, 87, 86, 82), (87, 85, 84, 86), (85, 81, 80, 84), (80, 82, 86, 84), (85, 87, 83, 81), (89, 91, 90, 88), (91, 95, 94, 90), (95, 93, 92, 94), (93, 89, 88, 92), (88, 90, 94, 92), (93, 95, 91, 89), (97, 99, 98, 96), (99, 103, 102, 98), (103, 101, 100, 102), (101, 97, 96, 100), (96, 98, 102, 100), (101, 103, 99, 97), (105, 107, 106, 104), (107, 111, 110, 106), (111, 109, 108, 110), (109, 105, 104, 108), (104, 106, 110, 108), (109, 111, 107, 105), (113, 115, 114, 112), (115, 119, 118, 114), (119, 117, 116, 118), (117, 113, 112, 116), (112, 114, 118, 116), (117, 119, 115, 113), (121, 123, 122, 120), (123, 127, 126, 122), (127, 125, 124, 126), (125, 121, 120, 124), (120, 122, 126, 124), (125, 127, 123, 121), (129, 131, 130, 128), (131, 135, 134, 130), (135, 133, 132, 134), (133, 129, 128, 132), (128, 130, 134, 132), (133, 135, 131, 129), (137, 139, 138, 136), (139, 143, 142, 138), (143, 141, 140, 142), (141, 137, 136, 140), (136, 138, 142, 140), (141, 143, 139, 137), (146, 144, 148, 150), (151, 149, 145, 147), (146, 150, 151, 147), (144, 146, 147, 145), (148, 144, 145, 149), (150, 148, 149, 151), (153, 155, 154, 152), (155, 159, 158, 154), (159, 157, 156, 158), (157, 153, 152, 156), (152, 154, 158, 156), (157, 159, 155, 153), (162, 160, 164, 166), (167, 165, 161, 163), (162, 166, 167, 163), (160, 162, 163, 161), (164, 160, 161, 165), (166, 164, 165, 167), (169, 171, 170, 168), (171, 175, 174, 170), (175, 173, 172, 174), (173, 169, 168, 172), (168, 170, 174, 172), (173, 175, 171, 169), (178, 176, 180, 182), (183, 181, 177, 179), (178, 182, 183, 179), (176, 178, 179, 177), (180, 176, 177, 181), (182, 180, 181, 183), (185, 187, 186, 184), (187, 191, 190, 186), (191, 189, 188, 190), (189, 185, 184, 188), (184, 186, 190, 188), (189, 191, 187, 185), (194, 192, 196, 198), (199, 197, 193, 195), (194, 198, 199, 195), (192, 194, 195, 193), (196, 192, 193, 197), (198, 196, 197, 199), (201, 203, 202, 200), (203, 207, 206, 202), (207, 205, 204, 206), (205, 201, 200, 204), (200, 202, 206, 204), (205, 207, 203, 201), (210, 208, 212, 214), (215, 213, 209, 211), (210, 214, 215, 211), (208, 210, 211, 209), (212, 208, 209, 213), (214, 212, 213, 215), (217, 219, 218, 216), (219, 223, 222, 218), (223, 221, 220, 222), (221, 217, 216, 220), (216, 218, 222, 220), (221, 223, 219, 217), (226, 224, 228, 230), (231, 229, 225, 227), (226, 230, 231, 227), (224, 226, 227, 225), (228, 224, 225, 229), (230, 228, 229, 231), (233, 235, 234, 232), (235, 239, 238, 234), (239, 237, 236, 238), (237, 233, 232, 236), (232, 234, 238, 236), (237, 239, 235, 233)])
me_circle.polygons.foreach_set('material_index', [0, 0, 0, 0, 0, 0, 0, 0, 0, 0, 0, 0, 0, 0, 0, 0, 0, 0, 0, 0, 0, 0, 0, 0, 0, 0, 0, 0, 0, 0, 0, 0, 0, 0, 0, 0, 0, 0, 0, 0, 0, 0, 0, 0, 1, 1, 1, 1, 1, 1, 1, 1, 1, 1, 1, 1, 1, 1, 1, 1, 1, 1, 1, 1, 1, 1, 1, 1, 1, 1, 1, 1, 1, 1, 1, 1, 1, 1, 1, 1, 1, 1, 1, 1, 1, 1, 1, 1, 1, 1, 1, 1, 1, 1, 1, 1, 1, 1, 1, 1, 1, 1, 1, 1, 1, 1, 1, 1, 1, 1, 1, 1, 1, 1, 1, 1, 2, 2, 2, 2, 2, 2, 2, 2, 2, 2, 2, 2, 2, 2, 2, 2, 2, 2, 2, 2, 2, 2, 2, 2, 2, 2, 2, 2, 2, 2, 2, 2, 2, 2, 2, 2, 2, 2, 2, 2, 2, 2, 2, 2, 2, 2, 2, 2, 2, 2, 2, 2, 2, 2, 2, 2, 2, 2, 2, 2, 2, 2, 2, 2, 2, 2, 2, 2, 2, 2, 2, 2])
me_circle.materials.append(mat_base)
me_circle.materials.append(mat_detalles)
me_circle.materials.append(mat_detalles2)
me_circle.use_remesh_preserve_volume = False
me_circle.use_remesh_preserve_attributes = False
me_circle.use_mirror_vertex_groups = False
me_circle.update()
me_cube_007 = bpy.data.meshes.new('Cube.007')
me_cube_007.from_pydata([(-1.043, -1.043, -0.08863), (-1.043, -1.043, 4.213), (-1.043, 1.043, -0.08863), (-1.043, 1.043, 4.213), (1.043, -1.043, -0.08863), (1.043, -1.043, 4.213), (1.043, 1.043, -0.08863), (1.043, 1.043, 4.213), (-1.391, -1.391, 4.125), (-1.391, 1.391, 4.125), (1.391, -1.391, 4.125), (1.391, 1.391, 4.125), (-1.391, -1.391, 4.96), (-1.391, 1.391, 4.96), (1.391, -1.391, 4.96), (1.391, 1.391, 4.96), (-0.9287, -0.9287, 4.96), (-0.9287, 0.9287, 4.96), (0.9287, -0.9287, 4.96), (0.9287, 0.9287, 4.96), (-0.9287, -0.9287, 4.439), (-0.9287, 0.9287, 4.439), (0.9287, -0.9287, 4.439), (0.9287, 0.9287, 4.439), (-1.586, -1.577, 4.721), (-1.586, -1.577, 5.227), (-1.586, -1.072, 4.721), (-1.586, -1.072, 5.227), (-1.081, -1.577, 4.721), (-1.081, -1.577, 5.227), (-1.081, -1.072, 4.721), (-1.081, -1.072, 5.227), (1.077, -1.577, 4.721), (1.077, -1.577, 5.227), (1.077, -1.072, 4.721), (1.077, -1.072, 5.227), (1.583, -1.577, 4.721), (1.583, -1.577, 5.227), (1.583, -1.072, 4.721), (1.583, -1.072, 5.227), (0.208, -1.577, 4.721), (0.208, -1.577, 5.227), (0.208, -1.072, 4.721), (0.208, -1.072, 5.227), (0.7136, -1.577, 4.721), (0.7136, -1.577, 5.227), (0.7136, -1.072, 4.721), (0.7136, -1.072, 5.227), (-0.7238, -1.577, 4.721), (-0.7238, -1.577, 5.227), (-0.7238, -1.072, 4.721), (-0.7238, -1.072, 5.227), (-0.2182, -1.577, 4.721), (-0.2182, -1.577, 5.227), (-0.2182, -1.072, 4.721), (-0.2182, -1.072, 5.227), (-1.586, 1.098, 4.721), (-1.586, 1.098, 5.227), (-1.586, 1.604, 4.721), (-1.586, 1.604, 5.227), (-1.081, 1.098, 4.721), (-1.081, 1.098, 5.227), (-1.081, 1.604, 4.721), (-1.081, 1.604, 5.227), (1.077, 1.098, 4.721), (1.077, 1.098, 5.227), (1.077, 1.604, 4.721), (1.077, 1.604, 5.227), (1.583, 1.098, 4.721), (1.583, 1.098, 5.227), (1.583, 1.604, 4.721), (1.583, 1.604, 5.227), (0.7136, 1.594, 5.227), (0.7136, 1.594, 4.721), (0.7136, 1.089, 5.227), (0.7136, 1.089, 4.721), (0.208, 1.594, 5.227), (0.208, 1.594, 4.721), (0.208, 1.089, 5.227), (0.208, 1.089, 4.721), (-0.7238, 1.089, 4.721), (-0.7238, 1.089, 5.227), (-0.7238, 1.594, 4.721), (-0.7238, 1.594, 5.227), (-0.2182, 1.089, 4.721), (-0.2182, 1.089, 5.227), (-0.2182, 1.594, 4.721), (-0.2182, 1.594, 5.227), (-1.591, -0.2046, 4.721), (-1.591, -0.2046, 5.227), (-1.085, -0.2046, 4.721), (-1.085, -0.2046, 5.227), (-1.591, -0.7102, 4.721), (-1.591, -0.7102, 5.227), (-1.085, -0.7102, 4.721), (-1.085, -0.7102, 5.227), (-1.591, 0.7272, 4.721), (-1.591, 0.7272, 5.227), (-1.085, 0.7272, 4.721), (-1.085, 0.7272, 5.227), (-1.591, 0.2216, 4.721), (-1.591, 0.2216, 5.227), (-1.085, 0.2216, 4.721), (-1.085, 0.2216, 5.227), (1.581, -0.7102, 5.227), (1.581, -0.7102, 4.721), (1.075, -0.7102, 5.227), (1.075, -0.7102, 4.721), (1.581, -0.2046, 5.227), (1.581, -0.2046, 4.721), (1.075, -0.2046, 5.227), (1.075, -0.2046, 4.721), (1.075, 0.7272, 4.721), (1.075, 0.7272, 5.227), (1.581, 0.7272, 4.721), (1.581, 0.7272, 5.227), (1.075, 0.2216, 4.721), (1.075, 0.2216, 5.227), (1.581, 0.2216, 4.721), (1.581, 0.2216, 5.227), (0.5307, -1.09, 3.777), (0.5307, -1.344, 4.193), (0.5307, -1.028, 3.777), (0.5307, -1.028, 4.193), (0.9466, -1.09, 3.777), (0.9466, -1.344, 4.193), (0.9466, -1.028, 3.777), (0.9466, -1.028, 4.193), (-0.1842, -1.09, 3.777), (-0.1842, -1.344, 4.193), (-0.1842, -1.028, 3.777), (-0.1842, -1.028, 4.193), (0.2317, -1.09, 3.777), (0.2317, -1.344, 4.193), (0.2317, -1.028, 3.777), (0.2317, -1.028, 4.193), (-0.9508, -1.09, 3.777), (-0.9508, -1.344, 4.193), (-0.9508, -1.028, 3.777), (-0.9508, -1.028, 4.193), (-0.5348, -1.09, 3.777), (-0.5348, -1.344, 4.193), (-0.5348, -1.028, 3.777), (-0.5348, -1.028, 4.193), (-0.5176, 1.066, 3.777), (-0.5176, 1.32, 4.193), (-0.5176, 1.005, 3.777), (-0.5176, 1.005, 4.193), (-0.9336, 1.066, 3.777), (-0.9336, 1.32, 4.193), (-0.9336, 1.005, 3.777), (-0.9336, 1.005, 4.193), (0.1973, 1.066, 3.777), (0.1973, 1.32, 4.193), (0.1973, 1.005, 3.777), (0.1973, 1.005, 4.193), (-0.2186, 1.066, 3.777), (-0.2186, 1.32, 4.193), (-0.2186, 1.005, 3.777), (-0.2186, 1.005, 4.193), (0.9638, 1.066, 3.777), (0.9638, 1.32, 4.193), (0.9638, 1.005, 3.777), (0.9638, 1.005, 4.193), (0.5479, 1.066, 3.777), (0.5479, 1.32, 4.193), (0.5479, 1.005, 3.777), (0.5479, 1.005, 4.193), (-1.072, -0.536, 3.777), (-1.326, -0.536, 4.193), (-1.01, -0.536, 3.777), (-1.01, -0.536, 4.193), (-1.072, -0.9519, 3.777), (-1.326, -0.9519, 4.193), (-1.01, -0.9519, 3.777), (-1.01, -0.9519, 4.193), (-1.072, 0.179, 3.777), (-1.326, 0.179, 4.193), (-1.01, 0.179, 3.777), (-1.01, 0.179, 4.193), (-1.072, -0.237, 3.777), (-1.326, -0.237, 4.193), (-1.01, -0.237, 3.777), (-1.01, -0.237, 4.193), (-1.072, 0.9455, 3.777), (-1.326, 0.9455, 4.193), (-1.01, 0.9455, 3.777), (-1.01, 0.9455, 4.193), (-1.072, 0.5295, 3.777), (-1.326, 0.5295, 4.193), (-1.01, 0.5295, 3.777), (-1.01, 0.5295, 4.193), (1.085, 0.5123, 3.777), (1.339, 0.5123, 4.193), (1.023, 0.5123, 3.777), (1.023, 0.5123, 4.193), (1.085, 0.9283, 3.777), (1.339, 0.9283, 4.193), (1.023, 0.9283, 3.777), (1.023, 0.9283, 4.193), (1.085, -0.2026, 3.777), (1.339, -0.2026, 4.193), (1.023, -0.2026, 3.777), (1.023, -0.2026, 4.193), (1.085, 0.2133, 3.777), (1.339, 0.2133, 4.193), (1.023, 0.2133, 3.777), (1.023, 0.2133, 4.193), (1.085, -0.9691, 3.777), (1.339, -0.9691, 4.193), (1.023, -0.9691, 3.777), (1.023, -0.9691, 4.193), (1.085, -0.5532, 3.777), (1.339, -0.5532, 4.193), (1.023, -0.5532, 3.777), (1.023, -0.5532, 4.193)], [], [(1, 3, 2, 0), (3, 7, 6, 2), (7, 5, 4, 6), (5, 1, 0, 4), (0, 2, 6, 4), (5, 7, 11, 10), (10, 11, 15, 14), (3, 1, 8, 9), (1, 5, 10, 8), (7, 3, 9, 11), (13, 12, 16, 17), (9, 8, 12, 13), (8, 10, 14, 12), (11, 9, 13, 15), (16, 18, 22, 20), (12, 14, 18, 16), (15, 13, 17, 19), (14, 15, 19, 18), (22, 23, 21, 20), (19, 17, 21, 23), (18, 19, 23, 22), (17, 16, 20, 21), (25, 27, 26, 24), (27, 31, 30, 26), (31, 29, 28, 30), (29, 25, 24, 28), (24, 26, 30, 28), (29, 31, 27, 25), (33, 35, 34, 32), (35, 39, 38, 34), (39, 37, 36, 38), (37, 33, 32, 36), (32, 34, 38, 36), (37, 39, 35, 33), (41, 43, 42, 40), (43, 47, 46, 42), (47, 45, 44, 46), (45, 41, 40, 44), (40, 42, 46, 44), (45, 47, 43, 41), (49, 51, 50, 48), (51, 55, 54, 50), (55, 53, 52, 54), (53, 49, 48, 52), (48, 50, 54, 52), (53, 55, 51, 49), (57, 59, 58, 56), (59, 63, 62, 58), (63, 61, 60, 62), (61, 57, 56, 60), (56, 58, 62, 60), (61, 63, 59, 57), (65, 67, 66, 64), (67, 71, 70, 66), (71, 69, 68, 70), (69, 65, 64, 68), (64, 66, 70, 68), (69, 71, 67, 65), (76, 72, 73, 77), (78, 76, 77, 79), (72, 74, 75, 73), (74, 78, 79, 75), (79, 77, 73, 75), (74, 72, 76, 78), (81, 83, 82, 80), (83, 87, 86, 82), (87, 85, 84, 86), (85, 81, 80, 84), (80, 82, 86, 84), (85, 87, 83, 81), (89, 91, 90, 88), (91, 95, 94, 90), (95, 93, 92, 94), (93, 89, 88, 92), (88, 90, 94, 92), (93, 95, 91, 89), (97, 99, 98, 96), (99, 103, 102, 98), (103, 101, 100, 102), (101, 97, 96, 100), (96, 98, 102, 100), (101, 103, 99, 97), (108, 104, 105, 109), (110, 108, 109, 111), (104, 106, 107, 105), (106, 110, 111, 107), (111, 109, 105, 107), (106, 104, 108, 110), (113, 115, 114, 112), (115, 119, 118, 114), (119, 117, 116, 118), (117, 113, 112, 116), (112, 114, 118, 116), (117, 119, 115, 113), (121, 123, 122, 120), (123, 127, 126, 122), (127, 125, 124, 126), (125, 121, 120, 124), (120, 122, 126, 124), (125, 127, 123, 121), (129, 131, 130, 128), (131, 135, 134, 130), (135, 133, 132, 134), (133, 129, 128, 132), (128, 130, 134, 132), (133, 135, 131, 129), (137, 139, 138, 136), (139, 143, 142, 138), (143, 141, 140, 142), (141, 137, 136, 140), (136, 138, 142, 140), (141, 143, 139, 137), (145, 147, 146, 144), (147, 151, 150, 146), (151, 149, 148, 150), (149, 145, 144, 148), (144, 146, 150, 148), (149, 151, 147, 145), (153, 155, 154, 152), (155, 159, 158, 154), (159, 157, 156, 158), (157, 153, 152, 156), (152, 154, 158, 156), (157, 159, 155, 153), (161, 163, 162, 160), (163, 167, 166, 162), (167, 165, 164, 166), (165, 161, 160, 164), (160, 162, 166, 164), (165, 167, 163, 161), (169, 171, 170, 168), (171, 175, 174, 170), (175, 173, 172, 174), (173, 169, 168, 172), (168, 170, 174, 172), (173, 175, 171, 169), (177, 179, 178, 176), (179, 183, 182, 178), (183, 181, 180, 182), (181, 177, 176, 180), (176, 178, 182, 180), (181, 183, 179, 177), (185, 187, 186, 184), (187, 191, 190, 186), (191, 189, 188, 190), (189, 185, 184, 188), (184, 186, 190, 188), (189, 191, 187, 185), (193, 195, 194, 192), (195, 199, 198, 194), (199, 197, 196, 198), (197, 193, 192, 196), (192, 194, 198, 196), (197, 199, 195, 193), (201, 203, 202, 200), (203, 207, 206, 202), (207, 205, 204, 206), (205, 201, 200, 204), (200, 202, 206, 204), (205, 207, 203, 201), (209, 211, 210, 208), (211, 215, 214, 210), (215, 213, 212, 214), (213, 209, 208, 212), (208, 210, 214, 212), (213, 215, 211, 209)])
me_cube_007.polygons.foreach_set('material_index', [0, 0, 0, 0, 0, 0, 0, 0, 0, 0, 0, 0, 0, 0, 0, 0, 0, 0, 0, 0, 0, 0, 1, 1, 1, 1, 1, 1, 1, 1, 1, 1, 1, 1, 1, 1, 1, 1, 1, 1, 1, 1, 1, 1, 1, 1, 1, 1, 1, 1, 1, 1, 1, 1, 1, 1, 1, 1, 1, 1, 1, 1, 1, 1, 1, 1, 1, 1, 1, 1, 1, 1, 1, 1, 1, 1, 1, 1, 1, 1, 1, 1, 1, 1, 1, 1, 1, 1, 1, 1, 1, 1, 1, 1, 2, 2, 2, 2, 2, 2, 2, 2, 2, 2, 2, 2, 2, 2, 2, 2, 2, 2, 2, 2, 2, 2, 2, 2, 2, 2, 2, 2, 2, 2, 2, 2, 2, 2, 2, 2, 2, 2, 2, 2, 2, 2, 2, 2, 2, 2, 2, 2, 2, 2, 2, 2, 2, 2, 2, 2, 2, 2, 2, 2, 2, 2, 2, 2, 2, 2, 2, 2, 2, 2, 2, 2])
me_cube_007.materials.append(mat_base)
me_cube_007.materials.append(mat_detalles)
me_cube_007.materials.append(mat_detalles2)
me_cube_007.use_remesh_preserve_volume = False
me_cube_007.use_remesh_preserve_attributes = False
me_cube_007.use_mirror_vertex_groups = False
me_cube_007.update()
me_cube_006 = bpy.data.meshes.new('Cube.006')
me_cube_006.from_pydata([(-1.043, -1.043, -0.08863), (-1.043, -1.043, 4.213), (-1.043, 1.043, -0.08863), (-1.043, 1.043, 4.213), (1.043, -1.043, -0.08863), (1.043, -1.043, 4.213), (1.043, 1.043, -0.08863), (1.043, 1.043, 4.213), (-1.391, -1.391, 4.125), (-1.391, 1.391, 4.125), (1.391, -1.391, 4.125), (1.391, 1.391, 4.125), (-1.391, -1.391, 4.96), (-1.391, 1.391, 4.96), (1.391, -1.391, 4.96), (1.391, 1.391, 4.96), (-0.9287, -0.9287, 4.96), (-0.9287, 0.9287, 4.96), (0.9287, -0.9287, 4.96), (0.9287, 0.9287, 4.96), (-0.9287, -0.9287, 4.439), (-0.9287, 0.9287, 4.439), (0.9287, -0.9287, 4.439), (0.9287, 0.9287, 4.439), (-1.586, -1.577, 4.721), (-1.586, -1.577, 5.227), (-1.586, -1.072, 4.721), (-1.586, -1.072, 5.227), (-1.081, -1.577, 4.721), (-1.081, -1.577, 5.227), (-1.081, -1.072, 4.721), (-1.081, -1.072, 5.227), (1.077, -1.577, 4.721), (1.077, -1.577, 5.227), (1.077, -1.072, 4.721), (1.077, -1.072, 5.227), (1.583, -1.577, 4.721), (1.583, -1.577, 5.227), (1.583, -1.072, 4.721), (1.583, -1.072, 5.227), (0.208, -1.577, 4.721), (0.208, -1.577, 5.227), (0.208, -1.072, 4.721), (0.208, -1.072, 5.227), (0.7136, -1.577, 4.721), (0.7136, -1.577, 5.227), (0.7136, -1.072, 4.721), (0.7136, -1.072, 5.227), (-0.7238, -1.577, 4.721), (-0.7238, -1.577, 5.227), (-0.7238, -1.072, 4.721), (-0.7238, -1.072, 5.227), (-0.2182, -1.577, 4.721), (-0.2182, -1.577, 5.227), (-0.2182, -1.072, 4.721), (-0.2182, -1.072, 5.227), (-1.586, 1.098, 4.721), (-1.586, 1.098, 5.227), (-1.586, 1.604, 4.721), (-1.586, 1.604, 5.227), (-1.081, 1.098, 4.721), (-1.081, 1.098, 5.227), (-1.081, 1.604, 4.721), (-1.081, 1.604, 5.227), (1.077, 1.098, 4.721), (1.077, 1.098, 5.227), (1.077, 1.604, 4.721), (1.077, 1.604, 5.227), (1.583, 1.098, 4.721), (1.583, 1.098, 5.227), (1.583, 1.604, 4.721), (1.583, 1.604, 5.227), (0.7136, 1.594, 5.227), (0.7136, 1.594, 4.721), (0.7136, 1.089, 5.227), (0.7136, 1.089, 4.721), (0.208, 1.594, 5.227), (0.208, 1.594, 4.721), (0.208, 1.089, 5.227), (0.208, 1.089, 4.721), (-0.7238, 1.089, 4.721), (-0.7238, 1.089, 5.227), (-0.7238, 1.594, 4.721), (-0.7238, 1.594, 5.227), (-0.2182, 1.089, 4.721), (-0.2182, 1.089, 5.227), (-0.2182, 1.594, 4.721), (-0.2182, 1.594, 5.227), (-1.591, -0.2046, 4.721), (-1.591, -0.2046, 5.227), (-1.085, -0.2046, 4.721), (-1.085, -0.2046, 5.227), (-1.591, -0.7102, 4.721), (-1.591, -0.7102, 5.227), (-1.085, -0.7102, 4.721), (-1.085, -0.7102, 5.227), (-1.591, 0.7272, 4.721), (-1.591, 0.7272, 5.227), (-1.085, 0.7272, 4.721), (-1.085, 0.7272, 5.227), (-1.591, 0.2216, 4.721), (-1.591, 0.2216, 5.227), (-1.085, 0.2216, 4.721), (-1.085, 0.2216, 5.227), (1.581, -0.7102, 5.227), (1.581, -0.7102, 4.721), (1.075, -0.7102, 5.227), (1.075, -0.7102, 4.721), (1.581, -0.2046, 5.227), (1.581, -0.2046, 4.721), (1.075, -0.2046, 5.227), (1.075, -0.2046, 4.721), (1.075, 0.7272, 4.721), (1.075, 0.7272, 5.227), (1.581, 0.7272, 4.721), (1.581, 0.7272, 5.227), (1.075, 0.2216, 4.721), (1.075, 0.2216, 5.227), (1.581, 0.2216, 4.721), (1.581, 0.2216, 5.227), (0.5307, -1.09, 3.777), (0.5307, -1.344, 4.193), (0.5307, -1.028, 3.777), (0.5307, -1.028, 4.193), (0.9466, -1.09, 3.777), (0.9466, -1.344, 4.193), (0.9466, -1.028, 3.777), (0.9466, -1.028, 4.193), (-0.1842, -1.09, 3.777), (-0.1842, -1.344, 4.193), (-0.1842, -1.028, 3.777), (-0.1842, -1.028, 4.193), (0.2317, -1.09, 3.777), (0.2317, -1.344, 4.193), (0.2317, -1.028, 3.777), (0.2317, -1.028, 4.193), (-0.9508, -1.09, 3.777), (-0.9508, -1.344, 4.193), (-0.9508, -1.028, 3.777), (-0.9508, -1.028, 4.193), (-0.5348, -1.09, 3.777), (-0.5348, -1.344, 4.193), (-0.5348, -1.028, 3.777), (-0.5348, -1.028, 4.193), (-0.5176, 1.066, 3.777), (-0.5176, 1.32, 4.193), (-0.5176, 1.005, 3.777), (-0.5176, 1.005, 4.193), (-0.9336, 1.066, 3.777), (-0.9336, 1.32, 4.193), (-0.9336, 1.005, 3.777), (-0.9336, 1.005, 4.193), (0.1973, 1.066, 3.777), (0.1973, 1.32, 4.193), (0.1973, 1.005, 3.777), (0.1973, 1.005, 4.193), (-0.2186, 1.066, 3.777), (-0.2186, 1.32, 4.193), (-0.2186, 1.005, 3.777), (-0.2186, 1.005, 4.193), (0.9638, 1.066, 3.777), (0.9638, 1.32, 4.193), (0.9638, 1.005, 3.777), (0.9638, 1.005, 4.193), (0.5479, 1.066, 3.777), (0.5479, 1.32, 4.193), (0.5479, 1.005, 3.777), (0.5479, 1.005, 4.193), (-1.072, -0.536, 3.777), (-1.326, -0.536, 4.193), (-1.01, -0.536, 3.777), (-1.01, -0.536, 4.193), (-1.072, -0.9519, 3.777), (-1.326, -0.9519, 4.193), (-1.01, -0.9519, 3.777), (-1.01, -0.9519, 4.193), (-1.072, 0.179, 3.777), (-1.326, 0.179, 4.193), (-1.01, 0.179, 3.777), (-1.01, 0.179, 4.193), (-1.072, -0.237, 3.777), (-1.326, -0.237, 4.193), (-1.01, -0.237, 3.777), (-1.01, -0.237, 4.193), (-1.072, 0.9455, 3.777), (-1.326, 0.9455, 4.193), (-1.01, 0.9455, 3.777), (-1.01, 0.9455, 4.193), (-1.072, 0.5295, 3.777), (-1.326, 0.5295, 4.193), (-1.01, 0.5295, 3.777), (-1.01, 0.5295, 4.193), (1.085, 0.5123, 3.777), (1.339, 0.5123, 4.193), (1.023, 0.5123, 3.777), (1.023, 0.5123, 4.193), (1.085, 0.9283, 3.777), (1.339, 0.9283, 4.193), (1.023, 0.9283, 3.777), (1.023, 0.9283, 4.193), (1.085, -0.2026, 3.777), (1.339, -0.2026, 4.193), (1.023, -0.2026, 3.777), (1.023, -0.2026, 4.193), (1.085, 0.2133, 3.777), (1.339, 0.2133, 4.193), (1.023, 0.2133, 3.777), (1.023, 0.2133, 4.193), (1.085, -0.9691, 3.777), (1.339, -0.9691, 4.193), (1.023, -0.9691, 3.777), (1.023, -0.9691, 4.193), (1.085, -0.5532, 3.777), (1.339, -0.5532, 4.193), (1.023, -0.5532, 3.777), (1.023, -0.5532, 4.193)], [], [(1, 3, 2, 0), (3, 7, 6, 2), (7, 5, 4, 6), (5, 1, 0, 4), (0, 2, 6, 4), (5, 7, 11, 10), (10, 11, 15, 14), (3, 1, 8, 9), (1, 5, 10, 8), (7, 3, 9, 11), (13, 12, 16, 17), (9, 8, 12, 13), (8, 10, 14, 12), (11, 9, 13, 15), (16, 18, 22, 20), (12, 14, 18, 16), (15, 13, 17, 19), (14, 15, 19, 18), (22, 23, 21, 20), (19, 17, 21, 23), (18, 19, 23, 22), (17, 16, 20, 21), (25, 27, 26, 24), (27, 31, 30, 26), (31, 29, 28, 30), (29, 25, 24, 28), (24, 26, 30, 28), (29, 31, 27, 25), (33, 35, 34, 32), (35, 39, 38, 34), (39, 37, 36, 38), (37, 33, 32, 36), (32, 34, 38, 36), (37, 39, 35, 33), (41, 43, 42, 40), (43, 47, 46, 42), (47, 45, 44, 46), (45, 41, 40, 44), (40, 42, 46, 44), (45, 47, 43, 41), (49, 51, 50, 48), (51, 55, 54, 50), (55, 53, 52, 54), (53, 49, 48, 52), (48, 50, 54, 52), (53, 55, 51, 49), (57, 59, 58, 56), (59, 63, 62, 58), (63, 61, 60, 62), (61, 57, 56, 60), (56, 58, 62, 60), (61, 63, 59, 57), (65, 67, 66, 64), (67, 71, 70, 66), (71, 69, 68, 70), (69, 65, 64, 68), (64, 66, 70, 68), (69, 71, 67, 65), (76, 72, 73, 77), (78, 76, 77, 79), (72, 74, 75, 73), (74, 78, 79, 75), (79, 77, 73, 75), (74, 72, 76, 78), (81, 83, 82, 80), (83, 87, 86, 82), (87, 85, 84, 86), (85, 81, 80, 84), (80, 82, 86, 84), (85, 87, 83, 81), (89, 91, 90, 88), (91, 95, 94, 90), (95, 93, 92, 94), (93, 89, 88, 92), (88, 90, 94, 92), (93, 95, 91, 89), (97, 99, 98, 96), (99, 103, 102, 98), (103, 101, 100, 102), (101, 97, 96, 100), (96, 98, 102, 100), (101, 103, 99, 97), (108, 104, 105, 109), (110, 108, 109, 111), (104, 106, 107, 105), (106, 110, 111, 107), (111, 109, 105, 107), (106, 104, 108, 110), (113, 115, 114, 112), (115, 119, 118, 114), (119, 117, 116, 118), (117, 113, 112, 116), (112, 114, 118, 116), (117, 119, 115, 113), (121, 123, 122, 120), (123, 127, 126, 122), (127, 125, 124, 126), (125, 121, 120, 124), (120, 122, 126, 124), (125, 127, 123, 121), (129, 131, 130, 128), (131, 135, 134, 130), (135, 133, 132, 134), (133, 129, 128, 132), (128, 130, 134, 132), (133, 135, 131, 129), (137, 139, 138, 136), (139, 143, 142, 138), (143, 141, 140, 142), (141, 137, 136, 140), (136, 138, 142, 140), (141, 143, 139, 137), (145, 147, 146, 144), (147, 151, 150, 146), (151, 149, 148, 150), (149, 145, 144, 148), (144, 146, 150, 148), (149, 151, 147, 145), (153, 155, 154, 152), (155, 159, 158, 154), (159, 157, 156, 158), (157, 153, 152, 156), (152, 154, 158, 156), (157, 159, 155, 153), (161, 163, 162, 160), (163, 167, 166, 162), (167, 165, 164, 166), (165, 161, 160, 164), (160, 162, 166, 164), (165, 167, 163, 161), (169, 171, 170, 168), (171, 175, 174, 170), (175, 173, 172, 174), (173, 169, 168, 172), (168, 170, 174, 172), (173, 175, 171, 169), (177, 179, 178, 176), (179, 183, 182, 178), (183, 181, 180, 182), (181, 177, 176, 180), (176, 178, 182, 180), (181, 183, 179, 177), (185, 187, 186, 184), (187, 191, 190, 186), (191, 189, 188, 190), (189, 185, 184, 188), (184, 186, 190, 188), (189, 191, 187, 185), (193, 195, 194, 192), (195, 199, 198, 194), (199, 197, 196, 198), (197, 193, 192, 196), (192, 194, 198, 196), (197, 199, 195, 193), (201, 203, 202, 200), (203, 207, 206, 202), (207, 205, 204, 206), (205, 201, 200, 204), (200, 202, 206, 204), (205, 207, 203, 201), (209, 211, 210, 208), (211, 215, 214, 210), (215, 213, 212, 214), (213, 209, 208, 212), (208, 210, 214, 212), (213, 215, 211, 209)])
me_cube_006.polygons.foreach_set('material_index', [0, 0, 0, 0, 0, 0, 0, 0, 0, 0, 0, 0, 0, 0, 0, 0, 0, 0, 0, 0, 0, 0, 1, 1, 1, 1, 1, 1, 1, 1, 1, 1, 1, 1, 1, 1, 1, 1, 1, 1, 1, 1, 1, 1, 1, 1, 1, 1, 1, 1, 1, 1, 1, 1, 1, 1, 1, 1, 1, 1, 1, 1, 1, 1, 1, 1, 1, 1, 1, 1, 1, 1, 1, 1, 1, 1, 1, 1, 1, 1, 1, 1, 1, 1, 1, 1, 1, 1, 1, 1, 1, 1, 1, 1, 2, 2, 2, 2, 2, 2, 2, 2, 2, 2, 2, 2, 2, 2, 2, 2, 2, 2, 2, 2, 2, 2, 2, 2, 2, 2, 2, 2, 2, 2, 2, 2, 2, 2, 2, 2, 2, 2, 2, 2, 2, 2, 2, 2, 2, 2, 2, 2, 2, 2, 2, 2, 2, 2, 2, 2, 2, 2, 2, 2, 2, 2, 2, 2, 2, 2, 2, 2, 2, 2, 2, 2])
me_cube_006.materials.append(mat_base)
me_cube_006.materials.append(mat_detalles)
me_cube_006.materials.append(mat_detalles2)
me_cube_006.use_remesh_preserve_volume = False
me_cube_006.use_remesh_preserve_attributes = False
me_cube_006.use_mirror_vertex_groups = False
me_cube_006.update()
me_cube_001 = bpy.data.meshes.new('Cube.001')
me_cube_001.from_pydata([(-1.043, -1.043, -0.08863), (-1.043, -1.043, 4.213), (-1.043, 1.043, -0.08863), (-1.043, 1.043, 4.213), (1.043, -1.043, -0.08863), (1.043, -1.043, 4.213), (1.043, 1.043, -0.08863), (1.043, 1.043, 4.213), (-1.391, -1.391, 4.125), (-1.391, 1.391, 4.125), (1.391, -1.391, 4.125), (1.391, 1.391, 4.125), (-1.391, -1.391, 4.96), (-1.391, 1.391, 4.96), (1.391, -1.391, 4.96), (1.391, 1.391, 4.96), (-0.9287, -0.9287, 4.96), (-0.9287, 0.9287, 4.96), (0.9287, -0.9287, 4.96), (0.9287, 0.9287, 4.96), (-0.9287, -0.9287, 4.439), (-0.9287, 0.9287, 4.439), (0.9287, -0.9287, 4.439), (0.9287, 0.9287, 4.439), (-1.586, -1.577, 4.721), (-1.586, -1.577, 5.227), (-1.586, -1.072, 4.721), (-1.586, -1.072, 5.227), (-1.081, -1.577, 4.721), (-1.081, -1.577, 5.227), (-1.081, -1.072, 4.721), (-1.081, -1.072, 5.227), (1.077, -1.577, 4.721), (1.077, -1.577, 5.227), (1.077, -1.072, 4.721), (1.077, -1.072, 5.227), (1.583, -1.577, 4.721), (1.583, -1.577, 5.227), (1.583, -1.072, 4.721), (1.583, -1.072, 5.227), (0.208, -1.577, 4.721), (0.208, -1.577, 5.227), (0.208, -1.072, 4.721), (0.208, -1.072, 5.227), (0.7136, -1.577, 4.721), (0.7136, -1.577, 5.227), (0.7136, -1.072, 4.721), (0.7136, -1.072, 5.227), (-0.7238, -1.577, 4.721), (-0.7238, -1.577, 5.227), (-0.7238, -1.072, 4.721), (-0.7238, -1.072, 5.227), (-0.2182, -1.577, 4.721), (-0.2182, -1.577, 5.227), (-0.2182, -1.072, 4.721), (-0.2182, -1.072, 5.227), (-1.586, 1.098, 4.721), (-1.586, 1.098, 5.227), (-1.586, 1.604, 4.721), (-1.586, 1.604, 5.227), (-1.081, 1.098, 4.721), (-1.081, 1.098, 5.227), (-1.081, 1.604, 4.721), (-1.081, 1.604, 5.227), (1.077, 1.098, 4.721), (1.077, 1.098, 5.227), (1.077, 1.604, 4.721), (1.077, 1.604, 5.227), (1.583, 1.098, 4.721), (1.583, 1.098, 5.227), (1.583, 1.604, 4.721), (1.583, 1.604, 5.227), (0.7136, 1.594, 5.227), (0.7136, 1.594, 4.721), (0.7136, 1.089, 5.227), (0.7136, 1.089, 4.721), (0.208, 1.594, 5.227), (0.208, 1.594, 4.721), (0.208, 1.089, 5.227), (0.208, 1.089, 4.721), (-0.7238, 1.089, 4.721), (-0.7238, 1.089, 5.227), (-0.7238, 1.594, 4.721), (-0.7238, 1.594, 5.227), (-0.2182, 1.089, 4.721), (-0.2182, 1.089, 5.227), (-0.2182, 1.594, 4.721), (-0.2182, 1.594, 5.227), (-1.591, -0.2046, 4.721), (-1.591, -0.2046, 5.227), (-1.085, -0.2046, 4.721), (-1.085, -0.2046, 5.227), (-1.591, -0.7102, 4.721), (-1.591, -0.7102, 5.227), (-1.085, -0.7102, 4.721), (-1.085, -0.7102, 5.227), (-1.591, 0.7272, 4.721), (-1.591, 0.7272, 5.227), (-1.085, 0.7272, 4.721), (-1.085, 0.7272, 5.227), (-1.591, 0.2216, 4.721), (-1.591, 0.2216, 5.227), (-1.085, 0.2216, 4.721), (-1.085, 0.2216, 5.227), (1.581, -0.7102, 5.227), (1.581, -0.7102, 4.721), (1.075, -0.7102, 5.227), (1.075, -0.7102, 4.721), (1.581, -0.2046, 5.227), (1.581, -0.2046, 4.721), (1.075, -0.2046, 5.227), (1.075, -0.2046, 4.721), (1.075, 0.7272, 4.721), (1.075, 0.7272, 5.227), (1.581, 0.7272, 4.721), (1.581, 0.7272, 5.227), (1.075, 0.2216, 4.721), (1.075, 0.2216, 5.227), (1.581, 0.2216, 4.721), (1.581, 0.2216, 5.227), (0.5307, -1.09, 3.777), (0.5307, -1.344, 4.193), (0.5307, -1.028, 3.777), (0.5307, -1.028, 4.193), (0.9466, -1.09, 3.777), (0.9466, -1.344, 4.193), (0.9466, -1.028, 3.777), (0.9466, -1.028, 4.193), (-0.1842, -1.09, 3.777), (-0.1842, -1.344, 4.193), (-0.1842, -1.028, 3.777), (-0.1842, -1.028, 4.193), (0.2317, -1.09, 3.777), (0.2317, -1.344, 4.193), (0.2317, -1.028, 3.777), (0.2317, -1.028, 4.193), (-0.9508, -1.09, 3.777), (-0.9508, -1.344, 4.193), (-0.9508, -1.028, 3.777), (-0.9508, -1.028, 4.193), (-0.5348, -1.09, 3.777), (-0.5348, -1.344, 4.193), (-0.5348, -1.028, 3.777), (-0.5348, -1.028, 4.193), (-0.5176, 1.066, 3.777), (-0.5176, 1.32, 4.193), (-0.5176, 1.005, 3.777), (-0.5176, 1.005, 4.193), (-0.9336, 1.066, 3.777), (-0.9336, 1.32, 4.193), (-0.9336, 1.005, 3.777), (-0.9336, 1.005, 4.193), (0.1973, 1.066, 3.777), (0.1973, 1.32, 4.193), (0.1973, 1.005, 3.777), (0.1973, 1.005, 4.193), (-0.2186, 1.066, 3.777), (-0.2186, 1.32, 4.193), (-0.2186, 1.005, 3.777), (-0.2186, 1.005, 4.193), (0.9638, 1.066, 3.777), (0.9638, 1.32, 4.193), (0.9638, 1.005, 3.777), (0.9638, 1.005, 4.193), (0.5479, 1.066, 3.777), (0.5479, 1.32, 4.193), (0.5479, 1.005, 3.777), (0.5479, 1.005, 4.193), (-1.072, -0.536, 3.777), (-1.326, -0.536, 4.193), (-1.01, -0.536, 3.777), (-1.01, -0.536, 4.193), (-1.072, -0.9519, 3.777), (-1.326, -0.9519, 4.193), (-1.01, -0.9519, 3.777), (-1.01, -0.9519, 4.193), (-1.072, 0.179, 3.777), (-1.326, 0.179, 4.193), (-1.01, 0.179, 3.777), (-1.01, 0.179, 4.193), (-1.072, -0.237, 3.777), (-1.326, -0.237, 4.193), (-1.01, -0.237, 3.777), (-1.01, -0.237, 4.193), (-1.072, 0.9455, 3.777), (-1.326, 0.9455, 4.193), (-1.01, 0.9455, 3.777), (-1.01, 0.9455, 4.193), (-1.072, 0.5295, 3.777), (-1.326, 0.5295, 4.193), (-1.01, 0.5295, 3.777), (-1.01, 0.5295, 4.193), (1.085, 0.5123, 3.777), (1.339, 0.5123, 4.193), (1.023, 0.5123, 3.777), (1.023, 0.5123, 4.193), (1.085, 0.9283, 3.777), (1.339, 0.9283, 4.193), (1.023, 0.9283, 3.777), (1.023, 0.9283, 4.193), (1.085, -0.2026, 3.777), (1.339, -0.2026, 4.193), (1.023, -0.2026, 3.777), (1.023, -0.2026, 4.193), (1.085, 0.2133, 3.777), (1.339, 0.2133, 4.193), (1.023, 0.2133, 3.777), (1.023, 0.2133, 4.193), (1.085, -0.9691, 3.777), (1.339, -0.9691, 4.193), (1.023, -0.9691, 3.777), (1.023, -0.9691, 4.193), (1.085, -0.5532, 3.777), (1.339, -0.5532, 4.193), (1.023, -0.5532, 3.777), (1.023, -0.5532, 4.193)], [], [(1, 3, 2, 0), (3, 7, 6, 2), (7, 5, 4, 6), (5, 1, 0, 4), (0, 2, 6, 4), (5, 7, 11, 10), (10, 11, 15, 14), (3, 1, 8, 9), (1, 5, 10, 8), (7, 3, 9, 11), (13, 12, 16, 17), (9, 8, 12, 13), (8, 10, 14, 12), (11, 9, 13, 15), (16, 18, 22, 20), (12, 14, 18, 16), (15, 13, 17, 19), (14, 15, 19, 18), (22, 23, 21, 20), (19, 17, 21, 23), (18, 19, 23, 22), (17, 16, 20, 21), (25, 27, 26, 24), (27, 31, 30, 26), (31, 29, 28, 30), (29, 25, 24, 28), (24, 26, 30, 28), (29, 31, 27, 25), (33, 35, 34, 32), (35, 39, 38, 34), (39, 37, 36, 38), (37, 33, 32, 36), (32, 34, 38, 36), (37, 39, 35, 33), (41, 43, 42, 40), (43, 47, 46, 42), (47, 45, 44, 46), (45, 41, 40, 44), (40, 42, 46, 44), (45, 47, 43, 41), (49, 51, 50, 48), (51, 55, 54, 50), (55, 53, 52, 54), (53, 49, 48, 52), (48, 50, 54, 52), (53, 55, 51, 49), (57, 59, 58, 56), (59, 63, 62, 58), (63, 61, 60, 62), (61, 57, 56, 60), (56, 58, 62, 60), (61, 63, 59, 57), (65, 67, 66, 64), (67, 71, 70, 66), (71, 69, 68, 70), (69, 65, 64, 68), (64, 66, 70, 68), (69, 71, 67, 65), (76, 72, 73, 77), (78, 76, 77, 79), (72, 74, 75, 73), (74, 78, 79, 75), (79, 77, 73, 75), (74, 72, 76, 78), (81, 83, 82, 80), (83, 87, 86, 82), (87, 85, 84, 86), (85, 81, 80, 84), (80, 82, 86, 84), (85, 87, 83, 81), (89, 91, 90, 88), (91, 95, 94, 90), (95, 93, 92, 94), (93, 89, 88, 92), (88, 90, 94, 92), (93, 95, 91, 89), (97, 99, 98, 96), (99, 103, 102, 98), (103, 101, 100, 102), (101, 97, 96, 100), (96, 98, 102, 100), (101, 103, 99, 97), (108, 104, 105, 109), (110, 108, 109, 111), (104, 106, 107, 105), (106, 110, 111, 107), (111, 109, 105, 107), (106, 104, 108, 110), (113, 115, 114, 112), (115, 119, 118, 114), (119, 117, 116, 118), (117, 113, 112, 116), (112, 114, 118, 116), (117, 119, 115, 113), (121, 123, 122, 120), (123, 127, 126, 122), (127, 125, 124, 126), (125, 121, 120, 124), (120, 122, 126, 124), (125, 127, 123, 121), (129, 131, 130, 128), (131, 135, 134, 130), (135, 133, 132, 134), (133, 129, 128, 132), (128, 130, 134, 132), (133, 135, 131, 129), (137, 139, 138, 136), (139, 143, 142, 138), (143, 141, 140, 142), (141, 137, 136, 140), (136, 138, 142, 140), (141, 143, 139, 137), (145, 147, 146, 144), (147, 151, 150, 146), (151, 149, 148, 150), (149, 145, 144, 148), (144, 146, 150, 148), (149, 151, 147, 145), (153, 155, 154, 152), (155, 159, 158, 154), (159, 157, 156, 158), (157, 153, 152, 156), (152, 154, 158, 156), (157, 159, 155, 153), (161, 163, 162, 160), (163, 167, 166, 162), (167, 165, 164, 166), (165, 161, 160, 164), (160, 162, 166, 164), (165, 167, 163, 161), (169, 171, 170, 168), (171, 175, 174, 170), (175, 173, 172, 174), (173, 169, 168, 172), (168, 170, 174, 172), (173, 175, 171, 169), (177, 179, 178, 176), (179, 183, 182, 178), (183, 181, 180, 182), (181, 177, 176, 180), (176, 178, 182, 180), (181, 183, 179, 177), (185, 187, 186, 184), (187, 191, 190, 186), (191, 189, 188, 190), (189, 185, 184, 188), (184, 186, 190, 188), (189, 191, 187, 185), (193, 195, 194, 192), (195, 199, 198, 194), (199, 197, 196, 198), (197, 193, 192, 196), (192, 194, 198, 196), (197, 199, 195, 193), (201, 203, 202, 200), (203, 207, 206, 202), (207, 205, 204, 206), (205, 201, 200, 204), (200, 202, 206, 204), (205, 207, 203, 201), (209, 211, 210, 208), (211, 215, 214, 210), (215, 213, 212, 214), (213, 209, 208, 212), (208, 210, 214, 212), (213, 215, 211, 209)])
me_cube_001.polygons.foreach_set('material_index', [0, 0, 0, 0, 0, 0, 0, 0, 0, 0, 0, 0, 0, 0, 0, 0, 0, 0, 0, 0, 0, 0, 1, 1, 1, 1, 1, 1, 1, 1, 1, 1, 1, 1, 1, 1, 1, 1, 1, 1, 1, 1, 1, 1, 1, 1, 1, 1, 1, 1, 1, 1, 1, 1, 1, 1, 1, 1, 1, 1, 1, 1, 1, 1, 1, 1, 1, 1, 1, 1, 1, 1, 1, 1, 1, 1, 1, 1, 1, 1, 1, 1, 1, 1, 1, 1, 1, 1, 1, 1, 1, 1, 1, 1, 2, 2, 2, 2, 2, 2, 2, 2, 2, 2, 2, 2, 2, 2, 2, 2, 2, 2, 2, 2, 2, 2, 2, 2, 2, 2, 2, 2, 2, 2, 2, 2, 2, 2, 2, 2, 2, 2, 2, 2, 2, 2, 2, 2, 2, 2, 2, 2, 2, 2, 2, 2, 2, 2, 2, 2, 2, 2, 2, 2, 2, 2, 2, 2, 2, 2, 2, 2, 2, 2, 2, 2])
me_cube_001.materials.append(mat_base)
me_cube_001.materials.append(mat_detalles)
me_cube_001.materials.append(mat_detalles2)
me_cube_001.use_remesh_preserve_volume = False
me_cube_001.use_remesh_preserve_attributes = False
me_cube_001.use_mirror_vertex_groups = False
me_cube_001.update()
me_cube_010 = bpy.data.meshes.new('Cube.010')
me_cube_010.from_pydata([(-0.9991, -0.5163, -1.275), (-0.9991, -0.5163, 0.7252), (-0.9991, 0.9279, -1.275), (-0.9991, 0.9279, 0.7252), (1.001, -0.5163, -1.275), (1.001, -0.5163, 0.7252), (1.001, 0.9279, -1.275), (1.001, 0.9279, 0.7252), (-0.9991, -0.1048, 0.7252), (-0.9991, -0.1048, -1.275), (1.001, -0.1048, 0.7252), (1.001, -0.1048, -1.275), (1.001, -0.1048, 0.9309), (1.001, -0.5163, 0.9309), (-0.9991, -0.5163, 0.9309), (-0.9991, -0.1048, 0.9309), (1.001, -0.765, 0.7252), (-0.9991, -0.765, 0.7252), (1.001, -0.765, 0.9309), (-0.9991, -0.765, 0.9309), (-0.9092, -0.902, 0.6145), (-0.9092, -0.902, 1.055), (-0.9092, -0.4611, 0.4813), (-0.9092, -0.4611, 1.055), (-0.6888, -0.902, 0.6145), (-0.6888, -0.902, 1.055), (-0.6888, -0.4611, 0.4813), (-0.6888, -0.4611, 1.055), (0.6881, -0.902, 0.6145), (0.6881, -0.902, 1.055), (0.6881, -0.4611, 0.4813), (0.6881, -0.4611, 1.055), (0.9086, -0.902, 0.6145), (0.9086, -0.902, 1.055), (0.9086, -0.4611, 0.4813), (0.9086, -0.4611, 1.055), (0.2765, -0.902, 0.6145), (0.2765, -0.902, 1.055), (0.2765, -0.4611, 0.4813), (0.2765, -0.4611, 1.055), (0.497, -0.902, 0.6145), (0.497, -0.902, 1.055), (0.497, -0.4611, 0.4813), (0.497, -0.4611, 1.055), (-0.514, -0.902, 0.6145), (-0.514, -0.902, 1.055), (-0.514, -0.4611, 0.4813), (-0.514, -0.4611, 1.055), (-0.2935, -0.902, 0.6145), (-0.2935, -0.902, 1.055), (-0.2935, -0.4611, 0.4813), (-0.2935, -0.4611, 1.055), (-0.116, -0.902, 0.6145), (-0.116, -0.902, 1.055), (-0.116, -0.4611, 0.4813), (-0.116, -0.4611, 1.055), (0.1045, -0.902, 0.6145), (0.1045, -0.902, 1.055), (0.1045, -0.4611, 0.4813), (0.1045, -0.4611, 1.055)], [], [(8, 3, 2, 9), (3, 7, 6, 2), (10, 5, 4, 11), (5, 1, 0, 4), (9, 2, 6, 11), (10, 7, 3, 8), (5, 10, 12, 13), (0, 9, 11, 4), (7, 10, 11, 6), (1, 8, 9, 0), (13, 12, 15, 14), (10, 8, 15, 12), (8, 1, 14, 15), (14, 1, 17, 19), (17, 16, 18, 19), (5, 13, 18, 16), (1, 5, 16, 17), (13, 14, 19, 18), (21, 23, 22, 20), (23, 27, 26, 22), (27, 25, 24, 26), (25, 21, 20, 24), (20, 22, 26, 24), (25, 27, 23, 21), (29, 31, 30, 28), (31, 35, 34, 30), (35, 33, 32, 34), (33, 29, 28, 32), (28, 30, 34, 32), (33, 35, 31, 29), (37, 39, 38, 36), (39, 43, 42, 38), (43, 41, 40, 42), (41, 37, 36, 40), (36, 38, 42, 40), (41, 43, 39, 37), (45, 47, 46, 44), (47, 51, 50, 46), (51, 49, 48, 50), (49, 45, 44, 48), (44, 46, 50, 48), (49, 51, 47, 45), (53, 55, 54, 52), (55, 59, 58, 54), (59, 57, 56, 58), (57, 53, 52, 56), (52, 54, 58, 56), (57, 59, 55, 53)])
me_cube_010.polygons.foreach_set('material_index', [0, 0, 0, 0, 0, 0, 0, 0, 0, 0, 0, 0, 0, 0, 0, 0, 0, 0, 1, 1, 1, 1, 1, 1, 1, 1, 1, 1, 1, 1, 1, 1, 1, 1, 1, 1, 1, 1, 1, 1, 1, 1, 1, 1, 1, 1, 1, 1])
me_cube_010.materials.append(mat_detalles2)
me_cube_010.materials.append(mat_detalles)
me_cube_010.use_remesh_preserve_volume = False
me_cube_010.use_remesh_preserve_attributes = False
me_cube_010.use_mirror_vertex_groups = False
me_cube_010.update()
me_cube_009 = bpy.data.meshes.new('Cube.009')
me_cube_009.from_pydata([(-0.9991, -0.5163, -1.275), (-0.9991, -0.5163, 0.7252), (-0.9991, 0.9279, -1.275), (-0.9991, 0.9279, 0.7252), (1.001, -0.5163, -1.275), (1.001, -0.5163, 0.7252), (1.001, 0.9279, -1.275), (1.001, 0.9279, 0.7252), (-0.9991, -0.1048, 0.7252), (-0.9991, -0.1048, -1.275), (1.001, -0.1048, 0.7252), (1.001, -0.1048, -1.275), (1.001, -0.1048, 0.9309), (1.001, -0.5163, 0.9309), (-0.9991, -0.5163, 0.9309), (-0.9991, -0.1048, 0.9309), (1.001, -0.765, 0.7252), (-0.9991, -0.765, 0.7252), (1.001, -0.765, 0.9309), (-0.9991, -0.765, 0.9309), (-0.9092, -0.902, 0.6145), (-0.9092, -0.902, 1.055), (-0.9092, -0.4611, 0.4813), (-0.9092, -0.4611, 1.055), (-0.6888, -0.902, 0.6145), (-0.6888, -0.902, 1.055), (-0.6888, -0.4611, 0.4813), (-0.6888, -0.4611, 1.055), (0.6881, -0.902, 0.6145), (0.6881, -0.902, 1.055), (0.6881, -0.4611, 0.4813), (0.6881, -0.4611, 1.055), (0.9086, -0.902, 0.6145), (0.9086, -0.902, 1.055), (0.9086, -0.4611, 0.4813), (0.9086, -0.4611, 1.055), (0.2765, -0.902, 0.6145), (0.2765, -0.902, 1.055), (0.2765, -0.4611, 0.4813), (0.2765, -0.4611, 1.055), (0.497, -0.902, 0.6145), (0.497, -0.902, 1.055), (0.497, -0.4611, 0.4813), (0.497, -0.4611, 1.055), (-0.514, -0.902, 0.6145), (-0.514, -0.902, 1.055), (-0.514, -0.4611, 0.4813), (-0.514, -0.4611, 1.055), (-0.2935, -0.902, 0.6145), (-0.2935, -0.902, 1.055), (-0.2935, -0.4611, 0.4813), (-0.2935, -0.4611, 1.055), (-0.116, -0.902, 0.6145), (-0.116, -0.902, 1.055), (-0.116, -0.4611, 0.4813), (-0.116, -0.4611, 1.055), (0.1045, -0.902, 0.6145), (0.1045, -0.902, 1.055), (0.1045, -0.4611, 0.4813), (0.1045, -0.4611, 1.055)], [], [(8, 3, 2, 9), (3, 7, 6, 2), (10, 5, 4, 11), (5, 1, 0, 4), (9, 2, 6, 11), (10, 7, 3, 8), (5, 10, 12, 13), (0, 9, 11, 4), (7, 10, 11, 6), (1, 8, 9, 0), (13, 12, 15, 14), (10, 8, 15, 12), (8, 1, 14, 15), (14, 1, 17, 19), (17, 16, 18, 19), (5, 13, 18, 16), (1, 5, 16, 17), (13, 14, 19, 18), (21, 23, 22, 20), (23, 27, 26, 22), (27, 25, 24, 26), (25, 21, 20, 24), (20, 22, 26, 24), (25, 27, 23, 21), (29, 31, 30, 28), (31, 35, 34, 30), (35, 33, 32, 34), (33, 29, 28, 32), (28, 30, 34, 32), (33, 35, 31, 29), (37, 39, 38, 36), (39, 43, 42, 38), (43, 41, 40, 42), (41, 37, 36, 40), (36, 38, 42, 40), (41, 43, 39, 37), (45, 47, 46, 44), (47, 51, 50, 46), (51, 49, 48, 50), (49, 45, 44, 48), (44, 46, 50, 48), (49, 51, 47, 45), (53, 55, 54, 52), (55, 59, 58, 54), (59, 57, 56, 58), (57, 53, 52, 56), (52, 54, 58, 56), (57, 59, 55, 53)])
me_cube_009.polygons.foreach_set('material_index', [0, 0, 0, 0, 0, 0, 0, 0, 0, 0, 0, 0, 0, 0, 0, 0, 0, 0, 1, 1, 1, 1, 1, 1, 1, 1, 1, 1, 1, 1, 1, 1, 1, 1, 1, 1, 1, 1, 1, 1, 1, 1, 1, 1, 1, 1, 1, 1])
me_cube_009.materials.append(mat_detalles2)
me_cube_009.materials.append(mat_detalles)
me_cube_009.use_remesh_preserve_volume = False
me_cube_009.use_remesh_preserve_attributes = False
me_cube_009.use_mirror_vertex_groups = False
me_cube_009.update()
me_cube_008 = bpy.data.meshes.new('Cube.008')
me_cube_008.from_pydata([(-0.9991, -0.5163, -1.275), (-0.9991, -0.5163, 0.7252), (-0.9991, 0.9279, -1.275), (-0.9991, 0.9279, 0.7252), (1.001, -0.5163, -1.275), (1.001, -0.5163, 0.7252), (1.001, 0.9279, -1.275), (1.001, 0.9279, 0.7252), (-0.9991, -0.1048, 0.7252), (-0.9991, -0.1048, -1.275), (1.001, -0.1048, 0.7252), (1.001, -0.1048, -1.275), (1.001, -0.1048, 0.9309), (1.001, -0.5163, 0.9309), (-0.9991, -0.5163, 0.9309), (-0.9991, -0.1048, 0.9309), (1.001, -0.765, 0.7252), (-0.9991, -0.765, 0.7252), (1.001, -0.765, 0.9309), (-0.9991, -0.765, 0.9309), (-0.9092, -0.902, 0.6145), (-0.9092, -0.902, 1.055), (-0.9092, -0.4611, 0.4813), (-0.9092, -0.4611, 1.055), (-0.6888, -0.902, 0.6145), (-0.6888, -0.902, 1.055), (-0.6888, -0.4611, 0.4813), (-0.6888, -0.4611, 1.055), (0.6881, -0.902, 0.6145), (0.6881, -0.902, 1.055), (0.6881, -0.4611, 0.4813), (0.6881, -0.4611, 1.055), (0.9086, -0.902, 0.6145), (0.9086, -0.902, 1.055), (0.9086, -0.4611, 0.4813), (0.9086, -0.4611, 1.055), (0.2765, -0.902, 0.6145), (0.2765, -0.902, 1.055), (0.2765, -0.4611, 0.4813), (0.2765, -0.4611, 1.055), (0.497, -0.902, 0.6145), (0.497, -0.902, 1.055), (0.497, -0.4611, 0.4813), (0.497, -0.4611, 1.055), (-0.514, -0.902, 0.6145), (-0.514, -0.902, 1.055), (-0.514, -0.4611, 0.4813), (-0.514, -0.4611, 1.055), (-0.2935, -0.902, 0.6145), (-0.2935, -0.902, 1.055), (-0.2935, -0.4611, 0.4813), (-0.2935, -0.4611, 1.055), (-0.116, -0.902, 0.6145), (-0.116, -0.902, 1.055), (-0.116, -0.4611, 0.4813), (-0.116, -0.4611, 1.055), (0.1045, -0.902, 0.6145), (0.1045, -0.902, 1.055), (0.1045, -0.4611, 0.4813), (0.1045, -0.4611, 1.055)], [], [(8, 3, 2, 9), (3, 7, 6, 2), (10, 5, 4, 11), (5, 1, 0, 4), (9, 2, 6, 11), (10, 7, 3, 8), (5, 10, 12, 13), (0, 9, 11, 4), (7, 10, 11, 6), (1, 8, 9, 0), (13, 12, 15, 14), (10, 8, 15, 12), (8, 1, 14, 15), (14, 1, 17, 19), (17, 16, 18, 19), (5, 13, 18, 16), (1, 5, 16, 17), (13, 14, 19, 18), (21, 23, 22, 20), (23, 27, 26, 22), (27, 25, 24, 26), (25, 21, 20, 24), (20, 22, 26, 24), (25, 27, 23, 21), (29, 31, 30, 28), (31, 35, 34, 30), (35, 33, 32, 34), (33, 29, 28, 32), (28, 30, 34, 32), (33, 35, 31, 29), (37, 39, 38, 36), (39, 43, 42, 38), (43, 41, 40, 42), (41, 37, 36, 40), (36, 38, 42, 40), (41, 43, 39, 37), (45, 47, 46, 44), (47, 51, 50, 46), (51, 49, 48, 50), (49, 45, 44, 48), (44, 46, 50, 48), (49, 51, 47, 45), (53, 55, 54, 52), (55, 59, 58, 54), (59, 57, 56, 58), (57, 53, 52, 56), (52, 54, 58, 56), (57, 59, 55, 53)])
me_cube_008.polygons.foreach_set('material_index', [0, 0, 0, 0, 0, 0, 0, 0, 0, 0, 0, 0, 0, 0, 0, 0, 0, 0, 1, 1, 1, 1, 1, 1, 1, 1, 1, 1, 1, 1, 1, 1, 1, 1, 1, 1, 1, 1, 1, 1, 1, 1, 1, 1, 1, 1, 1, 1])
me_cube_008.materials.append(mat_detalles2)
me_cube_008.materials.append(mat_detalles)
me_cube_008.use_remesh_preserve_volume = False
me_cube_008.use_remesh_preserve_attributes = False
me_cube_008.use_mirror_vertex_groups = False
me_cube_008.update()
me_cube_005 = bpy.data.meshes.new('Cube.005')
me_cube_005.from_pydata([(-0.9991, -0.5163, -1.275), (-0.9991, -0.5163, 0.7252), (-0.9991, 0.9279, -1.275), (-0.9991, 0.9279, 0.7252), (1.001, -0.5163, -1.275), (1.001, -0.5163, 0.7252), (1.001, 0.9279, -1.275), (1.001, 0.9279, 0.7252), (-0.9991, -0.1048, 0.7252), (-0.9991, -0.1048, -1.275), (1.001, -0.1048, 0.7252), (1.001, -0.1048, -1.275), (1.001, -0.1048, 0.9309), (1.001, -0.5163, 0.9309), (-0.9991, -0.5163, 0.9309), (-0.9991, -0.1048, 0.9309), (1.001, -0.765, 0.7252), (-0.9991, -0.765, 0.7252), (1.001, -0.765, 0.9309), (-0.9991, -0.765, 0.9309), (-0.9092, -0.902, 0.6145), (-0.9092, -0.902, 1.055), (-0.9092, -0.4611, 0.4813), (-0.9092, -0.4611, 1.055), (-0.6888, -0.902, 0.6145), (-0.6888, -0.902, 1.055), (-0.6888, -0.4611, 0.4813), (-0.6888, -0.4611, 1.055), (0.6881, -0.902, 0.6145), (0.6881, -0.902, 1.055), (0.6881, -0.4611, 0.4813), (0.6881, -0.4611, 1.055), (0.9086, -0.902, 0.6145), (0.9086, -0.902, 1.055), (0.9086, -0.4611, 0.4813), (0.9086, -0.4611, 1.055), (0.2765, -0.902, 0.6145), (0.2765, -0.902, 1.055), (0.2765, -0.4611, 0.4813), (0.2765, -0.4611, 1.055), (0.497, -0.902, 0.6145), (0.497, -0.902, 1.055), (0.497, -0.4611, 0.4813), (0.497, -0.4611, 1.055), (-0.514, -0.902, 0.6145), (-0.514, -0.902, 1.055), (-0.514, -0.4611, 0.4813), (-0.514, -0.4611, 1.055), (-0.2935, -0.902, 0.6145), (-0.2935, -0.902, 1.055), (-0.2935, -0.4611, 0.4813), (-0.2935, -0.4611, 1.055), (-0.116, -0.902, 0.6145), (-0.116, -0.902, 1.055), (-0.116, -0.4611, 0.4813), (-0.116, -0.4611, 1.055), (0.1045, -0.902, 0.6145), (0.1045, -0.902, 1.055), (0.1045, -0.4611, 0.4813), (0.1045, -0.4611, 1.055)], [], [(8, 3, 2, 9), (3, 7, 6, 2), (10, 5, 4, 11), (5, 1, 0, 4), (9, 2, 6, 11), (10, 7, 3, 8), (5, 10, 12, 13), (0, 9, 11, 4), (7, 10, 11, 6), (1, 8, 9, 0), (13, 12, 15, 14), (10, 8, 15, 12), (8, 1, 14, 15), (14, 1, 17, 19), (17, 16, 18, 19), (5, 13, 18, 16), (1, 5, 16, 17), (13, 14, 19, 18), (21, 23, 22, 20), (23, 27, 26, 22), (27, 25, 24, 26), (25, 21, 20, 24), (20, 22, 26, 24), (25, 27, 23, 21), (29, 31, 30, 28), (31, 35, 34, 30), (35, 33, 32, 34), (33, 29, 28, 32), (28, 30, 34, 32), (33, 35, 31, 29), (37, 39, 38, 36), (39, 43, 42, 38), (43, 41, 40, 42), (41, 37, 36, 40), (36, 38, 42, 40), (41, 43, 39, 37), (45, 47, 46, 44), (47, 51, 50, 46), (51, 49, 48, 50), (49, 45, 44, 48), (44, 46, 50, 48), (49, 51, 47, 45), (53, 55, 54, 52), (55, 59, 58, 54), (59, 57, 56, 58), (57, 53, 52, 56), (52, 54, 58, 56), (57, 59, 55, 53)])
me_cube_005.polygons.foreach_set('material_index', [0, 0, 0, 0, 0, 0, 0, 0, 0, 0, 0, 0, 0, 0, 0, 0, 0, 0, 1, 1, 1, 1, 1, 1, 1, 1, 1, 1, 1, 1, 1, 1, 1, 1, 1, 1, 1, 1, 1, 1, 1, 1, 1, 1, 1, 1, 1, 1])
me_cube_005.materials.append(mat_detalles2)
me_cube_005.materials.append(mat_detalles)
me_cube_005.use_remesh_preserve_volume = False
me_cube_005.use_remesh_preserve_attributes = False
me_cube_005.use_mirror_vertex_groups = False
me_cube_005.update()
me_cube_004 = bpy.data.meshes.new('Cube.004')
me_cube_004.from_pydata([(-0.9991, -1.006, -1.272), (-0.9991, -1.006, 0.7252), (1.001, -1.006, -1.272), (1.001, -1.006, 0.7252), (-0.9991, -0.609, 0.7252), (1.001, -0.609, 0.7252), (1.001, -0.609, 0.9309), (1.001, -1.006, 0.9309), (-0.9991, -1.006, 0.9309), (-0.9991, -0.609, 0.9309), (1.001, -1.269, 0.7252), (-0.9991, -1.269, 0.7252), (1.001, -1.269, 0.9309), (-0.9991, -1.269, 0.9309), (-0.9092, -1.406, 0.6145), (-0.9092, -1.406, 1.055), (-0.9092, -0.9654, 0.4813), (-0.9092, -0.9654, 1.055), (-0.6888, -1.406, 0.6145), (-0.6888, -1.406, 1.055), (-0.6888, -0.9654, 0.4813), (-0.6888, -0.9654, 1.055), (0.6881, -1.406, 0.6145), (0.6881, -1.406, 1.055), (0.6881, -0.9654, 0.4813), (0.6881, -0.9654, 1.055), (0.9086, -1.406, 0.6145), (0.9086, -1.406, 1.055), (0.9086, -0.9654, 0.4813), (0.9086, -0.9654, 1.055), (0.2765, -1.406, 0.6145), (0.2765, -1.406, 1.055), (0.2765, -0.9654, 0.4813), (0.2765, -0.9654, 1.055), (0.497, -1.406, 0.6145), (0.497, -1.406, 1.055), (0.497, -0.9654, 0.4813), (0.497, -0.9654, 1.055), (-0.514, -1.406, 0.6145), (-0.514, -1.406, 1.055), (-0.514, -0.9654, 0.4813), (-0.514, -0.9654, 1.055), (-0.2935, -1.406, 0.6145), (-0.2935, -1.406, 1.055), (-0.2935, -0.9654, 0.4813), (-0.2935, -0.9654, 1.055), (-0.116, -1.406, 0.6145), (-0.116, -1.406, 1.055), (-0.116, -0.9654, 0.4813), (-0.116, -0.9654, 1.055), (0.1045, -1.406, 0.6145), (0.1045, -1.406, 1.055), (0.1045, -0.9654, 0.4813), (0.1045, -0.9654, 1.055), (-0.01301, -1.006, 0.471), (-0.3666, -1.006, 0.1781), (-0.513, -1.006, -0.529), (0.487, -1.006, -1.272), (-0.513, -1.006, -1.272), (0.487, -1.006, -0.529), (0.3405, -1.006, 0.1781), (-0.9991, 0.8555, -1.272), (-0.9991, 0.8555, 0.7252), (-0.9991, -0.1507, -1.272), (-0.9991, -0.1507, 0.7252), (1.001, 0.8555, -1.272), (1.001, 0.8555, 0.7252), (1.001, -0.1507, -1.272), (1.001, -0.1507, 0.7252), (-0.9991, 0.4583, 0.7252), (1.001, 0.4583, 0.7252), (1.001, 0.4583, 0.9309), (1.001, 0.8555, 0.9309), (-0.9991, 0.8555, 0.9309), (-0.9991, 0.4583, 0.9309), (1.001, 1.118, 0.7252), (-0.9991, 1.118, 0.7252), (1.001, 1.118, 0.9309), (-0.9991, 1.118, 0.9309), (-0.9092, 1.256, 0.6145), (-0.9092, 1.256, 1.055), (-0.9092, 0.8146, 0.4813), (-0.9092, 0.8146, 1.055), (-0.6888, 1.256, 0.6145), (-0.6888, 1.256, 1.055), (-0.6888, 0.8146, 0.4813), (-0.6888, 0.8146, 1.055), (0.6881, 1.256, 0.6145), (0.6881, 1.256, 1.055), (0.6881, 0.8146, 0.4813), (0.6881, 0.8146, 1.055), (0.9086, 1.256, 0.6145), (0.9086, 1.256, 1.055), (0.9086, 0.8146, 0.4813), (0.9086, 0.8146, 1.055), (0.2765, 1.256, 0.6145), (0.2765, 1.256, 1.055), (0.2765, 0.8146, 0.4813), (0.2765, 0.8146, 1.055), (0.497, 1.256, 0.6145), (0.497, 1.256, 1.055), (0.497, 0.8146, 0.4813), (0.497, 0.8146, 1.055), (-0.514, 1.256, 0.6145), (-0.514, 1.256, 1.055), (-0.514, 0.8146, 0.4813), (-0.514, 0.8146, 1.055), (-0.2935, 1.256, 0.6145), (-0.2935, 1.256, 1.055), (-0.2935, 0.8146, 0.4813), (-0.2935, 0.8146, 1.055), (-0.116, 1.256, 0.6145), (-0.116, 1.256, 1.055), (-0.116, 0.8146, 0.4813), (-0.116, 0.8146, 1.055), (0.1045, 1.256, 0.6145), (0.1045, 1.256, 1.055), (0.1045, 0.8146, 0.4813), (0.1045, 0.8146, 1.055), (-0.01301, 0.8555, 0.471), (-0.3666, 0.8555, 0.1781), (-0.513, 0.8555, -0.529), (0.487, 0.8555, -1.272), (-0.513, 0.8555, -1.272), (0.487, 0.8555, -0.529), (0.3405, 0.8555, 0.1781), (-0.01301, -0.1507, 0.471), (-0.3666, -0.1507, 0.1781), (-0.513, -0.1507, -0.529), (0.487, -0.1507, -1.272), (-0.513, -0.1507, -1.272), (0.487, -0.1507, -0.529), (0.3405, -0.1507, 0.1781)], [], [(4, 64, 63, 0), (57, 2, 3), (5, 3, 2), (5, 68, 64, 4), (3, 5, 6, 7), (68, 5, 2, 67), (1, 4, 0), (7, 6, 9, 8), (5, 4, 9, 6), (4, 1, 8, 9), (8, 1, 11, 13), (11, 10, 12, 13), (3, 7, 12, 10), (1, 3, 10, 11), (7, 8, 13, 12), (15, 17, 16, 14), (17, 21, 20, 16), (21, 19, 18, 20), (19, 15, 14, 18), (14, 16, 20, 18), (19, 21, 17, 15), (23, 25, 24, 22), (25, 29, 28, 24), (29, 27, 26, 28), (27, 23, 22, 26), (22, 24, 28, 26), (27, 29, 25, 23), (31, 33, 32, 30), (33, 37, 36, 32), (37, 35, 34, 36), (35, 31, 30, 34), (30, 32, 36, 34), (35, 37, 33, 31), (39, 41, 40, 38), (41, 45, 44, 40), (45, 43, 42, 44), (43, 39, 38, 42), (38, 40, 44, 42), (43, 45, 41, 39), (47, 49, 48, 46), (49, 53, 52, 48), (53, 51, 50, 52), (51, 47, 46, 50), (46, 48, 52, 50), (51, 53, 49, 47), (57, 3, 59), (59, 3, 60), (60, 3, 54), (3, 1, 54), (54, 1, 55), (55, 1, 56), (56, 1, 58), (1, 0, 58), (131, 129, 57), (57, 59, 131), (131, 59, 132), (59, 60, 132), (132, 60, 126), (60, 54, 126), (126, 54, 127), (54, 55, 127), (127, 55, 128), (55, 56, 128), (128, 56, 130), (56, 58, 130), (0, 63, 130, 58), (57, 129, 67, 2), (69, 61, 63, 64), (122, 66, 65), (70, 65, 66), (70, 69, 64, 68), (66, 72, 71, 70), (68, 67, 65, 70), (62, 61, 69), (72, 73, 74, 71), (70, 71, 74, 69), (69, 74, 73, 62), (73, 78, 76, 62), (76, 78, 77, 75), (66, 75, 77, 72), (62, 76, 75, 66), (72, 77, 78, 73), (80, 79, 81, 82), (82, 81, 85, 86), (86, 85, 83, 84), (84, 83, 79, 80), (79, 83, 85, 81), (84, 80, 82, 86), (88, 87, 89, 90), (90, 89, 93, 94), (94, 93, 91, 92), (92, 91, 87, 88), (87, 91, 93, 89), (92, 88, 90, 94), (96, 95, 97, 98), (98, 97, 101, 102), (102, 101, 99, 100), (100, 99, 95, 96), (95, 99, 101, 97), (100, 96, 98, 102), (104, 103, 105, 106), (106, 105, 109, 110), (110, 109, 107, 108), (108, 107, 103, 104), (103, 107, 109, 105), (108, 104, 106, 110), (112, 111, 113, 114), (114, 113, 117, 118), (118, 117, 115, 116), (116, 115, 111, 112), (111, 115, 117, 113), (116, 112, 114, 118), (122, 124, 66), (124, 125, 66), (125, 119, 66), (66, 119, 62), (119, 120, 62), (120, 121, 62), (121, 123, 62), (62, 123, 61), (131, 122, 129), (122, 131, 124), (131, 132, 124), (124, 132, 125), (132, 126, 125), (125, 126, 119), (126, 127, 119), (119, 127, 120), (127, 128, 120), (120, 128, 121), (128, 130, 121), (121, 130, 123), (61, 123, 130, 63), (122, 65, 67, 129)])
me_cube_004.polygons.foreach_set('material_index', [0, 0, 0, 0, 0, 0, 0, 0, 0, 0, 0, 0, 0, 0, 0, 1, 1, 1, 1, 1, 1, 1, 1, 1, 1, 1, 1, 1, 1, 1, 1, 1, 1, 1, 1, 1, 1, 1, 1, 1, 1, 1, 1, 1, 1, 0, 0, 0, 0, 0, 0, 0, 0, 0, 0, 0, 0, 0, 0, 0, 0, 0, 0, 0, 0, 0, 0, 0, 0, 0, 0, 0, 0, 0, 0, 0, 0, 0, 0, 0, 0, 0, 1, 1, 1, 1, 1, 1, 1, 1, 1, 1, 1, 1, 1, 1, 1, 1, 1, 1, 1, 1, 1, 1, 1, 1, 1, 1, 1, 1, 1, 1, 0, 0, 0, 0, 0, 0, 0, 0, 0, 0, 0, 0, 0, 0, 0, 0, 0, 0, 0, 0, 0, 0])
me_cube_004.materials.append(mat_detalles2)
me_cube_004.materials.append(mat_detalles)
me_cube_004.use_remesh_preserve_volume = False
me_cube_004.use_remesh_preserve_attributes = False
me_cube_004.use_mirror_vertex_groups = False
me_cube_004.update()

# ---- objects
ob_circle_007 = bpy.data.objects.new('Circle.007', me_circle_008)
ob_circle_006 = bpy.data.objects.new('Circle.006', me_circle_007)
ob_circle_005 = bpy.data.objects.new('Circle.005', me_circle_006)
ob_circle_003 = bpy.data.objects.new('Circle.003', me_circle_005)
ob_circle_002 = bpy.data.objects.new('Circle.002', me_circle_002)
ob_circle_001 = bpy.data.objects.new('Circle.001', me_circle_001)
ob_circle_004 = bpy.data.objects.new('Circle.004', me_circle_004)
ob_circle = bpy.data.objects.new('Circle', me_circle)
ob_cube_004 = bpy.data.objects.new('Cube.004', me_cube_007)
ob_cube_003 = bpy.data.objects.new('Cube.003', me_cube_006)
ob_cube = bpy.data.objects.new('Cube', me_cube_001)
ob_cube_007 = bpy.data.objects.new('Cube.007', me_cube_010)
ob_cube_006 = bpy.data.objects.new('Cube.006', me_cube_009)
ob_cube_005 = bpy.data.objects.new('Cube.005', me_cube_008)
ob_cube_002 = bpy.data.objects.new('Cube.002', me_cube_005)
ob_cube_001 = bpy.data.objects.new('Cube.001', me_cube_004)

# ---- transforms, parenting, visibility, modifiers, constraints
ob_circle_007.location = (-3.413, 3.804, 5.73)
ob_circle_007.scale = (0.4064, 0.4064, 0.2206)
ob_circle_007.lineart.crease_threshold = 0.0
ob_circle_006.location = (-4.215, 3.885, 0.0)
ob_circle_006.scale = (0.7059, 0.7059, 0.7054)
ob_circle_006.lineart.crease_threshold = 0.0
ob_circle_005.location = (2.08, 5.428, 0.0)
ob_circle_005.scale = (0.8311, 0.8311, 0.8306)
ob_circle_005.lineart.crease_threshold = 0.0
ob_circle_003.location = (1.979, 3.204, 0.0)
ob_circle_003.scale = (0.7573, 0.7573, 0.6325)
ob_circle_003.lineart.crease_threshold = 0.0
ob_circle_002.location = (5.945, 4.688, 5.801)
ob_circle_002.scale = (0.6085, 0.6085, 0.3303)
ob_circle_002.lineart.crease_threshold = 0.0
ob_circle_001.location = (4.676, 4.802, 0.0)
ob_circle_001.scale = (0.915, 0.915, 0.7642)
ob_circle_001.lineart.crease_threshold = 0.0
ob_circle_004.location = (3.133, 4.556, 5.239e-07)
ob_circle_004.scale = (0.8857, 0.8857, 0.8857)
ob_circle_004.lineart.crease_threshold = 0.0
ob_circle.location = (-3.402, 1.113, 0.0)
ob_circle.scale = (1.165, 1.165, 1.031)
ob_circle.lineart.crease_threshold = 0.0
ob_cube_004.location = (-0.6741, 3.695, 0.09318)
ob_cube_004.scale = (1.035, 1.035, 0.8501)
ob_cube_004.lineart.crease_threshold = 0.0
ob_cube_003.location = (-2.125, -0.7026, 0.09318)
ob_cube_003.scale = (0.9248, 0.9248, 0.7599)
ob_cube_003.lineart.crease_threshold = 0.0
ob_cube.location = (3.785, -0.7026, 0.09318)
ob_cube.scale = (0.9248, 0.9248, 0.7599)
ob_cube.lineart.crease_threshold = 0.0
ob_cube_007.location = (0.6721, 5.234, 1.115)
ob_cube_007.rotation_euler = (0.0, 0.0, 3.599)
ob_cube_007.scale = (1.31, 0.8589, 0.8589)
ob_cube_007.lineart.crease_threshold = 0.0
ob_cube_006.location = (-4.506, 2.691, 1.115)
ob_cube_006.rotation_euler = (0.0, -0.0, 4.763)
ob_cube_006.scale = (1.31, 0.8589, 0.8589)
ob_cube_006.lineart.crease_threshold = 0.0
ob_cube_005.location = (-3.018, 4.138, 1.115)
ob_cube_005.rotation_euler = (0.0, -0.0, 3.219)
ob_cube_005.scale = (1.31, 0.8589, 0.8589)
ob_cube_005.lineart.crease_threshold = 0.0
ob_cube_002.location = (4.219, 2.248, 1.275)
ob_cube_002.rotation_euler = (0.0, -0.0, 1.571)
ob_cube_002.scale = (2.0, 1.0, 1.0)
ob_cube_002.lineart.crease_threshold = 0.0
ob_cube_001.location = (0.8115, -0.6239, 1.275)
ob_cube_001.scale = (2.0, 1.0, 1.0)
ob_cube_001.lineart.crease_threshold = 0.0

# ---- collection membership
col_collection_1.objects.link(ob_circle_007)
col_collection_1.objects.link(ob_circle_006)
col_collection_1.objects.link(ob_circle_005)
col_collection_1.objects.link(ob_circle_003)
col_collection_1.objects.link(ob_circle_002)
col_collection_1.objects.link(ob_circle_001)
col_collection_2.objects.link(ob_circle_004)
col_collection_2.objects.link(ob_circle)
col_collection_3.objects.link(ob_cube_004)
col_collection_3.objects.link(ob_cube_003)
col_collection_3.objects.link(ob_cube)
col_collection_11.objects.link(ob_cube_007)
col_collection_11.objects.link(ob_cube_006)
col_collection_11.objects.link(ob_cube_005)
col_collection_11.objects.link(ob_cube_002)
col_collection_12.objects.link(ob_cube_001)

# ---- scene / render settings (as saved in the file)
scene.frame_start = 1; scene.frame_end = 250; scene.frame_set(2)
scene.render.engine = 'BLENDER_EEVEE_NEXT'
scene.render.resolution_percentage = 50
scene.render.dither_intensity = 0.0
scene.cycles.use_denoising = False
scene.cycles.samples = 128
scene.cycles.sampling_pattern = 'TABULATED_SOBOL'
scene.cycles.light_sampling_threshold = 0.0
scene.cycles.use_adaptive_sampling = False
scene.cycles.use_light_tree = False
scene.cycles.blur_glossy = 0.0
scene.cycles.sample_clamp_indirect = 0.0
scene.view_settings.view_transform = 'Standard'
bpy.context.view_layer.update()

# ---- added for rendering (the .blend has no active camera and no usable light): camera, sun
cam_auto = bpy.data.cameras.new('AutoCamera')
cam_auto.lens = 50.0
cam_auto.sensor_width = 36.0
cam_auto.clip_end = 1000.0
ob_auto_camera = bpy.data.objects.new('AutoCamera', cam_auto)
scene.collection.objects.link(ob_auto_camera)
ob_auto_camera.location = (17.7154, -18.0468, 18.7795)
ob_auto_camera.rotation_euler = (1.09748, -7.21219e-08, 0.694738)
scene.camera = ob_auto_camera
light_auto_sun = bpy.data.lights.new('AutoSun', 'SUN')
light_auto_sun.energy = 3.0
light_auto_sun.angle = 0.0523599
ob_auto_sun = bpy.data.objects.new('AutoSun', light_auto_sun)
scene.collection.objects.link(ob_auto_sun)
ob_auto_sun.rotation_euler = (0.872665, 0.174533, 0.523599)
bpy.context.view_layer.update()
